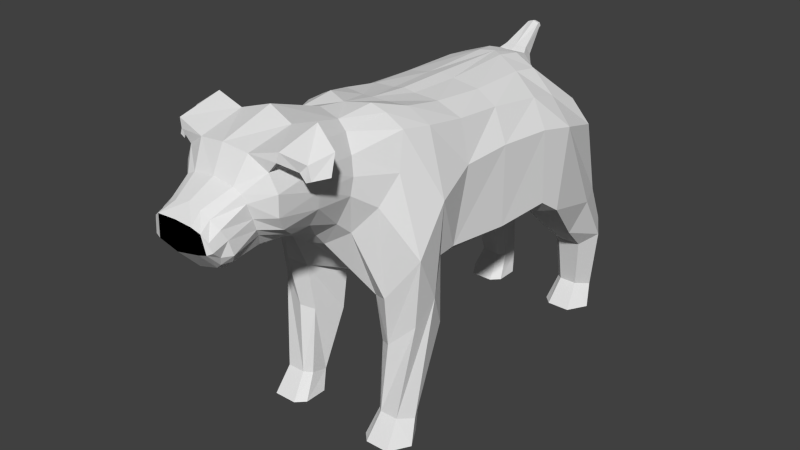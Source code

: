 # Source: doge.blend  (saved by Blender 2.76.0; exported with 4.5.12 LTS)
import bpy
from mathutils import Matrix  # noqa: F401  (used for matrix-valued properties, if any)

bpy.ops.wm.read_factory_settings(use_empty=True)
scene = bpy.context.scene
scene.name = 'Scene'

# ---- collections
col_collection_1 = bpy.data.collections.new('Collection 1'); scene.collection.children.link(col_collection_1)

# ---- materials (node trees are filled in below, after node groups)
mat_dog_fur = bpy.data.materials.new('Dog Fur')
mat_dog_fur.alpha_threshold = 0.0
mat_dog_fur.use_transparent_shadow = False
mat_dog_fur.roughness = 0.5
mat_dig_nose = bpy.data.materials.new('Dig Nose')
mat_dig_nose.alpha_threshold = 0.0
mat_dig_nose.use_transparent_shadow = False
mat_dig_nose.diffuse_color = (0.0, 0.0, 0.0, 1.0)
mat_dig_nose.roughness = 0.5

# ---- material node trees

# ---- world
world_world = bpy.data.worlds.new('World'); scene.world = world_world
world_world.color = (0.05088, 0.05088, 0.05088)
world_world.use_sun_shadow = False
world_world.sun_shadow_jitter_overblur = 0.0
world_world.cycles.sampling_method = 'MANUAL'
world_world.cycles.sample_map_resolution = 256

# ---- meshes
me_cylinder_001 = bpy.data.meshes.new('Cylinder.001')
me_cylinder_001.from_pydata([(-6.266, -18.32, 0.9092), (-7.075, -8.174, -0.5952), (-7.442, -18.32, 0.7981), (-3.203, -10.04, -0.6742), (-6.266, -18.32, 0.6869), (-4.083, -9.208, -0.8299), (-3.915, -18.32, 0.6869), (-5.29, -8.847, -0.8691), (-3.054, -18.32, 0.7339), (-7.649, -6.541, -0.8225), (-3.054, -18.32, 0.8622), (-7.892, -4.6, -0.6967), (-3.915, -18.32, 0.9092), (-4.73, -9.26, -0.6283), (-7.008, -4.357, 0.7893), (-7.286, -7.587, 0.5434), (-2.853, -7.014, 0.6013), (-4.253, -4.762, 0.8016), (-4.028, -7.636, 0.5477), (-2.791, -5.223, 0.7517), (-8.081, -4.497, 0.6359), (-7.779, 3.952, 0.6112), (-8.589, 5.397, 0.3425), (-8.693, -2.66, 0.2666), (-3.479, -2.816, 0.282), (-1.649, -1.571, 0.3602), (-1.451, 1.978, 0.5848), (-4.21, 2.656, 0.6505), (-6.658, -10.4, 0.7167), (-7.851, -9.538, 0.8177), (-4.272, -8.679, 0.9188), (-6.658, -8.679, 0.9188), (-3.399, -9.042, 0.8761), (-3.399, -10.03, 0.7594), (-4.272, -10.4, 0.7167), (-5.991, -16.55, 0.9426), (-6.891, -16.18, 0.8599), (-5.991, -15.81, 0.7773), (-4.191, -15.81, 0.7773), (-3.532, -15.97, 0.8122), (-3.532, -16.4, 0.9076), (-4.191, -16.55, 0.9426), (-6.528, 6.662, 0.5424), (-6.363, 7.861, 0.3558), (-3.994, 9.976, 0.368), (-3.611, 7.782, 0.5409), (-1.385, 8.905, 0.5578), (-1.414, 10.32, 0.4887), (-8.151, 6.048, 0.1486), (-8.386, -1.18, 0.1479), (-3.244, -3.884, 0.1589), (-1.343, -3.931, 0.1638), (-6.459, 8.669, 0.1778), (-3.812, 10.32, 0.2261), (-1.198, 11.07, 0.2855), (-3.872, 10.33, -0.1049), (-5.962, 9.23, -0.1164), (-1.347, 10.83, -0.1202), (-7.542, 6.194, -0.1415), (-7.598, -1.767, -0.1447), (-3.182, -4.755, -0.1724), (-1.462, -5.152, -0.1707), (-7.016, 5.754, -0.3979), (-6.599, -1.689, -0.4687), (-2.935, -4.668, -0.4721), (-1.664, -5.616, -0.4662), (-5.831, 9.569, -0.3779), (-3.502, 10.64, -0.39), (-1.121, 10.86, -0.4016), (-7.896, 4.233, -0.6384), (-6.758, -1.688, -0.5797), (-4.298, -3.758, -0.6375), (-2.45, -5.517, -0.6832), (-5.712, 10.17, -0.6003), (-3.434, 11.33, -0.6029), (-1.275, 11.28, -0.6174), (-6.898, -18.32, -0.7632), (-8.074, -18.32, -0.8744), (-6.898, -18.32, -0.9855), (-8.442, 0.2907, -0.8426), (-4.547, -18.32, -0.9855), (-5.683, -3.685, -0.9176), (-3.686, -18.32, -0.9385), (-4.062, -4.19, -0.875), (-3.686, -18.32, -0.8102), (-4.547, -18.32, -0.7632), (-6.622, -16.55, -0.7298), (-7.522, -16.18, -0.8125), (-6.622, -15.81, -0.8951), (-4.822, -15.81, -0.8951), (-4.164, -15.97, -0.8602), (-4.164, -16.4, -0.7648), (-4.822, -16.55, -0.7298), (-5.949, 7.403, -0.8262), (-5.226, 10.57, -0.7541), (-3.468, 11.58, -0.756), (-2.217, 12.23, -0.7775), (-5.72, 5.107, -0.9537), (-4.096, 2.922, -1.037), (-1.996, 1.6, -1.089), (-4.757, 8.172, -1.054), (-4.107, 9.634, -1.024), (-2.905, 11.11, -0.9855), (-2.039, 11.91, -0.9808), (-4.91, 6.754, -1.084), (-3.954, 4.246, -1.118), (-2.283, 2.956, -1.156), (-1.35, 8.973, -1.738), (-1.79, 8.263, -1.811), (-2.258, 8.472, -1.736), (-2.451, 7.812, -1.797), (-3.098, 7.832, -1.727), (-2.913, 7.135, -1.781), (-3.381, 6.94, -1.704), (-3.107, 6.298, -1.774), (-3.519, 5.609, -1.685), (-2.861, 5.517, -1.725), (-2.896, 4.763, -1.666), (-2.468, 4.674, -1.71), (-1.934, 3.939, -1.662), (-1.882, 4.168, -1.703), (-2.085, 10.12, -1.598), (-2.902, 9.738, -1.597), (-3.237, 9.019, -1.59), (-3.32, 7.664, -1.566), (-3.296, 6.638, -1.548), (-2.949, 5.902, -1.522), (-2.433, 4.803, -1.495), (-2.509, 12.44, -1.529), (-4.197, 11.29, -1.511), (-4.939, 9.705, -1.503), (-4.847, 7.757, -1.501), (-4.472, 6.394, -1.458), (-3.742, 5.242, -1.381), (-2.276, 4.287, -1.333), (-2.691, 13.42, -1.293), (-4.028, 12.1, -1.308), (-4.985, 10.31, -1.308), (-5.239, 8.606, -1.287), (-3.879, 5.273, -1.28), (-5.037, 7.084, -1.286), (-2.279, 4.037, -1.259), (-2.154, 6.036, -1.801), (-2.768, 6.145, -1.79), (-5.302, 13.15, -1.508), (-5.091, 12.3, -1.513), (-5.274, 14.17, -1.287), (-4.781, 13.04, -1.315), (-6.733, 12.06, -1.433), (-6.113, 11.39, -1.444), (-7.443, 12.62, -1.316), (-6.478, 12.11, -1.33), (-7.085, 10.89, -1.435), (-6.593, 10.68, -1.438), (-7.793, 10.96, -1.362), (-7.121, 10.92, -1.369), (-1.84, 8.425, 0.5551), (-1.56, 10.81, 0.403), (-1.078, 9.762, 0.5702), (-1.107, 10.68, 0.5283), (-0.6359, 11.85, 0.6856), (-0.5679, 12.28, 0.6788), (-0.6359, 11.85, 0.6856), (-0.5679, 12.28, 0.6788), (-0.5952, 11.96, 0.7008), (-0.5465, 12.27, 0.696), (6.266, -18.32, 0.9092), (7.075, -8.174, -0.5952), (7.442, -18.32, 0.7981), (3.203, -10.04, -0.6742), (6.266, -18.32, 0.6869), (4.083, -9.208, -0.8299), (3.915, -18.32, 0.6869), (5.29, -8.847, -0.8691), (3.054, -18.32, 0.7339), (7.649, -6.541, -0.8225), (3.054, -18.32, 0.8622), (7.893, -4.6, -0.6966), (3.915, -18.32, 0.9092), (4.73, -9.26, -0.6283), (7.008, -4.357, 0.7893), (7.285, -7.587, 0.5435), (2.853, -7.014, 0.6013), (4.252, -4.762, 0.8016), (4.028, -7.636, 0.5477), (2.791, -5.223, 0.7517), (8.081, -4.497, 0.636), (7.779, 3.952, 0.6112), (8.589, 5.397, 0.3425), (8.693, -2.66, 0.2666), (3.479, -2.816, 0.282), (1.649, -1.571, 0.3602), (1.451, 1.978, 0.5848), (4.21, 2.656, 0.6505), (6.658, -10.4, 0.7167), (7.851, -9.538, 0.8177), (4.272, -8.679, 0.9188), (6.658, -8.679, 0.9188), (3.398, -9.042, 0.8761), (3.399, -10.03, 0.7594), (4.272, -10.4, 0.7167), (5.99, -16.55, 0.9426), (6.89, -16.18, 0.8599), (5.99, -15.81, 0.7773), (4.19, -15.81, 0.7773), (3.532, -15.97, 0.8122), (3.532, -16.4, 0.9076), (4.19, -16.55, 0.9426), (-4.883e-05, -1.523, 0.3648), (-7.786e-05, 1.921, 0.5818), (6.528, 6.662, 0.5424), (6.363, 7.861, 0.3558), (-7.596e-05, 8.586, 0.5676), (-5.702e-05, 10.74, 0.4261), (3.994, 9.976, 0.368), (3.611, 7.782, 0.5409), (1.385, 8.905, 0.5578), (1.414, 10.32, 0.4887), (8.151, 6.048, 0.1486), (8.386, -1.18, 0.1479), (3.244, -3.884, 0.1589), (1.343, -3.931, 0.1638), (-2.213e-05, -4.161, 0.1654), (6.459, 8.669, 0.1778), (-4.411e-05, 11.03, 0.3295), (3.812, 10.32, 0.2261), (1.198, 11.07, 0.2855), (2.341e-05, -5.009, -0.1749), (3.872, 10.33, -0.1049), (5.962, 9.23, -0.1164), (1.637e-05, 11.11, -0.1223), (1.347, 10.83, -0.1202), (7.542, 6.194, -0.1415), (7.598, -1.767, -0.1447), (3.182, -4.755, -0.1724), (1.462, -5.152, -0.1707), (7.016, 5.754, -0.3979), (6.599, -1.689, -0.4687), (2.935, -4.668, -0.4721), (1.664, -5.616, -0.4662), (6.086e-05, -5.46, -0.4547), (5.831, 9.569, -0.3779), (5.431e-05, 11.11, -0.4058), (3.502, 10.64, -0.39), (1.121, 10.86, -0.4016), (7.896, 4.233, -0.6384), (6.759, -1.688, -0.5797), (4.298, -3.758, -0.6375), (2.45, -5.517, -0.6832), (9.397e-05, -4.535, -0.7022), (5.712, 10.17, -0.6003), (8.432e-05, 11.43, -0.63), (3.434, 11.33, -0.6029), (1.275, 11.28, -0.6174), (6.898, -18.32, -0.7632), (8.074, -18.32, -0.8743), (6.898, -18.32, -0.9855), (8.442, 0.2907, -0.8426), (4.547, -18.32, -0.9855), (5.683, -3.685, -0.9176), (3.686, -18.32, -0.9385), (4.063, -4.19, -0.875), (3.686, -18.32, -0.8102), (4.547, -18.32, -0.7632), (6.623, -16.55, -0.7298), (7.523, -16.18, -0.8125), (6.623, -15.81, -0.8951), (4.823, -15.81, -0.8951), (4.164, -15.97, -0.8602), (4.164, -16.4, -0.7648), (4.823, -16.55, -0.7298), (5.95, 7.403, -0.8262), (0.0001471, 1.23, -1.099), (5.227, 10.57, -0.7541), (0.0001101, 12.02, -0.8224), (3.468, 11.58, -0.756), (2.218, 12.23, -0.7775), (5.72, 5.107, -0.9537), (4.096, 2.922, -1.037), (1.996, 1.6, -1.089), (4.757, 8.172, -1.054), (0.0001594, 2.448, -1.191), (4.107, 9.634, -1.024), (0.0001308, 12.46, -0.9771), (2.905, 11.11, -0.9855), (2.039, 11.91, -0.9808), (4.91, 6.754, -1.084), (3.954, 4.246, -1.118), (2.283, 2.956, -1.156), (0.0002313, 9.233, -1.728), (0.0002419, 8.307, -1.807), (1.35, 8.973, -1.738), (1.79, 8.263, -1.811), (2.258, 8.472, -1.736), (2.451, 7.812, -1.797), (3.099, 7.832, -1.727), (2.913, 7.135, -1.781), (3.381, 6.94, -1.704), (3.107, 6.298, -1.774), (3.52, 5.609, -1.685), (2.862, 5.517, -1.725), (2.896, 4.763, -1.666), (2.468, 4.674, -1.71), (1.934, 3.939, -1.662), (1.882, 4.168, -1.703), (0.0002222, 3.216, -1.66), (0.000228, 3.655, -1.704), (0.0002139, 10.38, -1.599), (2.085, 10.12, -1.598), (2.902, 9.738, -1.597), (3.238, 9.019, -1.59), (3.32, 7.664, -1.566), (3.296, 6.638, -1.548), (2.949, 5.902, -1.522), (2.433, 4.803, -1.495), (0.000203, 3.284, -1.517), (0.0002056, 12.73, -1.536), (2.509, 12.44, -1.529), (4.197, 11.29, -1.511), (4.939, 9.705, -1.503), (4.847, 7.757, -1.501), (4.473, 6.394, -1.458), (3.742, 5.242, -1.381), (2.276, 4.287, -1.333), (0.0001824, 3.509, -1.363), (0.0001695, 14.23, -1.266), (2.691, 13.42, -1.293), (4.029, 12.1, -1.308), (4.985, 10.31, -1.308), (5.24, 8.606, -1.287), (3.879, 5.273, -1.28), (5.038, 7.084, -1.286), (2.28, 4.037, -1.259), (0.000173, 2.973, -1.293), (2.154, 6.036, -1.801), (0.0002422, 5.684, -1.81), (2.769, 6.145, -1.79), (5.303, 13.15, -1.508), (5.091, 12.3, -1.513), (5.274, 14.17, -1.287), (4.781, 13.04, -1.315), (6.733, 12.06, -1.433), (6.113, 11.39, -1.444), (7.444, 12.62, -1.316), (6.478, 12.11, -1.33), (7.085, 10.89, -1.435), (6.593, 10.68, -1.438), (7.793, 10.96, -1.362), (7.122, 10.92, -1.369), (-6.438e-05, 10.33, 0.481), (-7.534e-05, 8.977, 0.563), (1.84, 8.425, 0.5551), (1.56, 10.81, 0.403), (-6.968e-05, 10.68, 0.5206), (-7.7e-05, 9.833, 0.5753), (1.077, 9.762, 0.5702), (1.107, 10.68, 0.5283), (-9.133e-05, 12.47, 0.6824), (-9.374e-05, 11.45, 0.7004), (0.6358, 11.85, 0.6856), (0.5677, 12.28, 0.6788), (-9.133e-05, 12.47, 0.6824), (-9.374e-05, 11.45, 0.7004), (0.6358, 11.85, 0.6856), (0.5677, 12.28, 0.6788), (-9.349e-05, 12.41, 0.6985), (-9.522e-05, 11.68, 0.7115), (0.595, 11.96, 0.7008), (0.5463, 12.27, 0.696)], [], [(14, 21, 22, 20), (21, 42, 43, 22), (2, 36, 37, 4), (32, 40, 39, 33), (25, 208, 209, 26), (34, 33, 39, 38), (41, 30, 31, 35), (0, 2, 4, 6, 8, 10, 12), (28, 37, 36, 29), (15, 23, 24, 18), (41, 35, 0, 12), (20, 22, 23, 15), (17, 27, 21, 14), (19, 26, 27, 17), (16, 25, 26, 19), (32, 30, 41, 40), (18, 24, 25, 16), (28, 34, 38, 37), (32, 19, 17, 30), (34, 18, 16, 33), (29, 20, 15, 28), (28, 15, 18, 34), (91, 3, 13, 92), (70, 69, 11, 1), (92, 13, 1, 86), (33, 16, 19, 32), (89, 7, 5, 90), (10, 40, 41, 12), (42, 45, 44, 43), (30, 17, 14, 31), (6, 38, 39, 8), (79, 81, 7, 9), (31, 14, 20, 29), (83, 72, 3, 5), (27, 45, 42, 21), (46, 350, 354, 158), (44, 45, 156, 157), (69, 79, 9, 11), (26, 156, 45, 27), (209, 212, 156, 26), (0, 35, 36, 2), (8, 39, 40, 10), (4, 37, 38, 6), (22, 43, 52, 48), (24, 23, 49, 50), (208, 25, 51, 222), (44, 157, 54, 53), (43, 44, 53, 52), (25, 24, 50, 51), (157, 213, 224, 54), (23, 22, 48, 49), (230, 242, 68, 57), (55, 67, 66, 56), (61, 65, 240, 227), (59, 63, 64, 60), (48, 58, 59, 49), (57, 68, 67, 55), (56, 66, 62, 58), (60, 64, 65, 61), (53, 55, 56, 52), (50, 60, 61, 51), (54, 57, 55, 53), (51, 61, 227, 222), (224, 230, 57, 54), (52, 56, 58, 48), (49, 59, 60, 50), (68, 242, 251, 75), (66, 67, 74, 73), (240, 65, 72, 249), (64, 63, 70, 71), (67, 68, 75, 74), (62, 66, 73, 69), (65, 64, 71, 72), (63, 62, 69, 70), (77, 87, 88, 78), (7, 81, 83, 5), (9, 7, 89, 88), (3, 72, 71, 13), (76, 77, 78, 80, 82, 84, 85), (92, 86, 76, 85), (1, 11, 87, 86), (13, 71, 70, 1), (84, 91, 92, 85), (80, 89, 90, 82), (11, 9, 88, 87), (76, 86, 87, 77), (82, 90, 91, 84), (78, 88, 89, 80), (5, 3, 91, 90), (249, 72, 83), (75, 251, 274, 96), (249, 83, 99, 272), (79, 69, 93, 97), (73, 74, 95, 94), (81, 79, 97, 98), (74, 75, 96, 95), (83, 81, 98, 99), (69, 73, 94, 93), (58, 62, 63, 59), (97, 93, 100, 104), (98, 97, 104, 105), (95, 96, 103, 102), (93, 94, 101, 100), (272, 99, 106, 281), (99, 98, 105, 106), (96, 274, 283, 103), (94, 95, 102, 101), (29, 36, 35, 31), (289, 290, 108, 107), (107, 108, 110, 109), (109, 110, 112, 111), (111, 112, 114, 113), (113, 114, 116, 115), (115, 116, 118, 117), (117, 118, 120, 119), (119, 120, 306, 305), (109, 111, 123, 122), (119, 305, 315, 127), (289, 107, 121, 307), (115, 117, 126, 125), (111, 113, 124, 123), (107, 109, 122, 121), (117, 119, 127, 126), (113, 115, 125, 124), (125, 126, 133, 132), (123, 124, 131, 130), (121, 122, 129, 128), (126, 127, 134, 133), (124, 125, 132, 131), (122, 123, 130, 129), (307, 121, 128, 316), (127, 315, 324, 134), (135, 325, 316, 128), (135, 128, 144, 146), (137, 136, 129, 130), (138, 137, 130, 131), (139, 140, 132, 133), (140, 138, 131, 132), (141, 139, 133, 134), (333, 141, 134, 324), (281, 106, 141, 333), (106, 105, 139, 141), (104, 100, 138, 140), (105, 104, 140, 139), (100, 101, 137, 138), (101, 102, 136, 137), (102, 103, 135, 136), (103, 283, 325, 135), (142, 335, 306, 120), (143, 142, 120, 118), (110, 108, 142, 143), (108, 290, 335, 142), (110, 143, 114, 112), (116, 114, 143, 118), (147, 146, 150, 151), (128, 129, 145, 144), (129, 136, 147, 145), (136, 135, 146, 147), (149, 151, 155, 153), (146, 144, 148, 150), (145, 147, 151, 149), (144, 145, 149, 148), (155, 154, 152, 153), (148, 149, 153, 152), (151, 150, 154, 155), (150, 148, 152, 154), (350, 46, 156, 212), (47, 349, 213, 157), (46, 47, 157, 156), (353, 159, 161, 357), (349, 47, 159, 353), (47, 46, 158, 159), (161, 160, 162, 163), (159, 158, 160, 161), (158, 354, 358, 160), (361, 163, 165, 365), (160, 358, 362, 162), (357, 161, 163, 361), (164, 366, 365, 165), (163, 162, 164, 165), (162, 362, 366, 164), (180, 186, 188, 187), (187, 188, 211, 210), (168, 170, 203, 202), (198, 199, 205, 206), (191, 192, 209, 208), (200, 204, 205, 199), (207, 201, 197, 196), (166, 178, 176, 174, 172, 170, 168), (194, 195, 202, 203), (181, 184, 190, 189), (207, 178, 166, 201), (186, 181, 189, 188), (183, 180, 187, 193), (185, 183, 193, 192), (182, 185, 192, 191), (198, 206, 207, 196), (184, 182, 191, 190), (194, 203, 204, 200), (198, 196, 183, 185), (200, 199, 182, 184), (195, 194, 181, 186), (194, 200, 184, 181), (269, 270, 179, 169), (246, 167, 177, 245), (270, 264, 167, 179), (199, 198, 185, 182), (267, 268, 171, 173), (176, 178, 207, 206), (210, 211, 214, 215), (196, 197, 180, 183), (172, 174, 205, 204), (257, 175, 173, 259), (197, 195, 186, 180), (261, 171, 169, 248), (193, 187, 210, 215), (216, 355, 354, 350), (214, 352, 351, 215), (245, 177, 175, 257), (192, 193, 215, 351), (209, 192, 351, 212), (166, 168, 202, 201), (174, 176, 206, 205), (170, 172, 204, 203), (188, 218, 223, 211), (190, 220, 219, 189), (208, 222, 221, 191), (214, 225, 226, 352), (211, 223, 225, 214), (191, 221, 220, 190), (352, 226, 224, 213), (189, 219, 218, 188), (230, 231, 244, 242), (228, 229, 241, 243), (235, 227, 240, 239), (233, 234, 238, 237), (218, 219, 233, 232), (231, 228, 243, 244), (229, 232, 236, 241), (234, 235, 239, 238), (225, 223, 229, 228), (220, 221, 235, 234), (226, 225, 228, 231), (221, 222, 227, 235), (224, 226, 231, 230), (223, 218, 232, 229), (219, 220, 234, 233), (244, 253, 251, 242), (241, 250, 252, 243), (240, 249, 248, 239), (238, 247, 246, 237), (243, 252, 253, 244), (236, 245, 250, 241), (239, 248, 247, 238), (237, 246, 245, 236), (255, 256, 266, 265), (173, 171, 261, 259), (175, 266, 267, 173), (169, 179, 247, 248), (254, 263, 262, 260, 258, 256, 255), (270, 263, 254, 264), (167, 264, 265, 177), (179, 167, 246, 247), (262, 263, 270, 269), (258, 260, 268, 267), (177, 265, 266, 175), (254, 255, 265, 264), (260, 262, 269, 268), (256, 258, 267, 266), (171, 268, 269, 169), (249, 261, 248), (253, 276, 274, 251), (249, 272, 279, 261), (257, 277, 271, 245), (250, 273, 275, 252), (259, 278, 277, 257), (252, 275, 276, 253), (261, 279, 278, 259), (245, 271, 273, 250), (232, 233, 237, 236), (277, 286, 280, 271), (278, 287, 286, 277), (275, 284, 285, 276), (271, 280, 282, 273), (272, 281, 288, 279), (279, 288, 287, 278), (276, 285, 283, 274), (273, 282, 284, 275), (195, 197, 201, 202), (289, 291, 292, 290), (291, 293, 294, 292), (293, 295, 296, 294), (295, 297, 298, 296), (297, 299, 300, 298), (299, 301, 302, 300), (301, 303, 304, 302), (303, 305, 306, 304), (293, 309, 310, 295), (303, 314, 315, 305), (289, 307, 308, 291), (299, 312, 313, 301), (295, 310, 311, 297), (291, 308, 309, 293), (301, 313, 314, 303), (297, 311, 312, 299), (312, 321, 322, 313), (310, 319, 320, 311), (308, 317, 318, 309), (313, 322, 323, 314), (311, 320, 321, 312), (309, 318, 319, 310), (307, 316, 317, 308), (314, 323, 324, 315), (326, 317, 316, 325), (326, 339, 337, 317), (328, 319, 318, 327), (329, 320, 319, 328), (330, 322, 321, 331), (331, 321, 320, 329), (332, 323, 322, 330), (333, 324, 323, 332), (281, 333, 332, 288), (288, 332, 330, 287), (286, 331, 329, 280), (287, 330, 331, 286), (280, 329, 328, 282), (282, 328, 327, 284), (284, 327, 326, 285), (285, 326, 325, 283), (334, 304, 306, 335), (336, 302, 304, 334), (294, 336, 334, 292), (292, 334, 335, 290), (294, 296, 298, 336), (300, 302, 336, 298), (340, 344, 343, 339), (317, 337, 338, 318), (318, 338, 340, 327), (327, 340, 339, 326), (342, 346, 348, 344), (339, 343, 341, 337), (338, 342, 344, 340), (337, 341, 342, 338), (348, 346, 345, 347), (341, 345, 346, 342), (344, 348, 347, 343), (343, 347, 345, 341), (350, 212, 351, 216), (217, 352, 213, 349), (216, 351, 352, 217), (353, 357, 360, 356), (349, 353, 356, 217), (217, 356, 355, 216), (360, 364, 363, 359), (356, 360, 359, 355), (355, 359, 358, 354), (361, 365, 368, 364), (359, 363, 362, 358), (357, 361, 364, 360), (367, 368, 365, 366), (364, 368, 367, 363), (363, 367, 366, 362)])
me_cylinder_001.polygons.foreach_set('material_index', [0, 0, 0, 0, 0, 0, 0, 0, 0, 0, 0, 0, 0, 0, 0, 0, 0, 0, 0, 0, 0, 0, 0, 0, 0, 0, 0, 0, 0, 0, 0, 0, 0, 0, 0, 0, 0, 0, 0, 0, 0, 0, 0, 0, 0, 0, 0, 0, 0, 0, 0, 0, 0, 0, 0, 0, 0, 0, 0, 0, 0, 0, 0, 0, 0, 0, 0, 0, 0, 0, 0, 0, 0, 0, 0, 0, 0, 0, 0, 0, 0, 0, 0, 0, 0, 0, 0, 0, 0, 0, 0, 0, 0, 0, 0, 0, 0, 0, 0, 0, 0, 0, 0, 0, 0, 0, 0, 0, 0, 0, 0, 0, 0, 0, 0, 0, 0, 0, 0, 0, 0, 0, 0, 0, 0, 0, 0, 0, 0, 0, 0, 0, 0, 0, 0, 0, 0, 0, 0, 0, 0, 0, 0, 0, 0, 0, 0, 0, 0, 0, 1, 1, 0, 0, 0, 0, 0, 0, 0, 0, 0, 0, 0, 0, 0, 0, 0, 0, 0, 0, 0, 0, 0, 0, 0, 0, 0, 0, 0, 0, 0, 0, 0, 0, 0, 0, 0, 0, 0, 0, 0, 0, 0, 0, 0, 0, 0, 0, 0, 0, 0, 0, 0, 0, 0, 0, 0, 0, 0, 0, 0, 0, 0, 0, 0, 0, 0, 0, 0, 0, 0, 0, 0, 0, 0, 0, 0, 0, 0, 0, 0, 0, 0, 0, 0, 0, 0, 0, 0, 0, 0, 0, 0, 0, 0, 0, 0, 0, 0, 0, 0, 0, 0, 0, 0, 0, 0, 0, 0, 0, 0, 0, 0, 0, 0, 0, 0, 0, 0, 0, 0, 0, 0, 0, 0, 0, 0, 0, 0, 0, 0, 0, 0, 0, 0, 0, 0, 0, 0, 0, 0, 0, 0, 0, 0, 0, 0, 0, 0, 0, 0, 0, 0, 0, 0, 0, 0, 0, 0, 0, 0, 0, 0, 0, 0, 0, 0, 0, 0, 0, 0, 0, 0, 0, 0, 0, 0, 0, 0, 0, 0, 0, 1, 0, 0, 0, 0, 0, 0, 0, 0, 0, 0, 0, 0, 0, 0, 0, 0, 0, 0, 0, 0, 0, 0, 0, 0, 0, 0, 0, 0, 0])
_ca = me_cylinder_001.color_attributes.new('Col', 'BYTE_COLOR', 'CORNER')
_ca.data.foreach_set('color', [0.9823, 0.7011, 0.3564, 1.0, 0.9911, 0.6939, 0.3467, 1.0, 1.0, 0.6105, 0.2122, 1.0, 0.9473, 0.9734, 1.0, 1.0, 0.9911, 0.6939, 0.3467, 1.0, 1.0, 0.6038, 0.2051, 1.0, 0.956, 0.956, 0.956, 1.0, 1.0, 0.6105, 0.2122, 1.0, 0.9473, 0.9734, 1.0, 1.0, 0.9473, 0.9734, 1.0, 1.0, 0.9473, 0.9647, 0.9911, 1.0, 0.9473, 0.9734, 1.0, 1.0, 0.9473, 0.9734, 1.0, 1.0, 1.0, 0.5972, 0.1946, 1.0, 1.0, 0.5972, 0.1946, 1.0, 0.9473, 0.9734, 1.0, 1.0, 1.0, 0.5972, 0.1946, 1.0, 1.0, 0.5972, 0.1946, 1.0, 1.0, 0.5972, 0.1946, 1.0, 1.0, 0.5972, 0.1946, 1.0, 0.9473, 0.9734, 1.0, 1.0, 0.9473, 0.9734, 1.0, 1.0, 1.0, 0.5972, 0.1946, 1.0, 1.0, 0.5972, 0.1946, 1.0, 1.0, 0.5972, 0.1946, 1.0, 0.9473, 0.9734, 1.0, 1.0, 0.9911, 0.6867, 0.3419, 1.0, 1.0, 0.5972, 0.1946, 1.0, 1.0, 0.5972, 0.1946, 1.0, 1.0, 0.5972, 0.1946, 1.0, 1.0, 0.5972, 0.1946, 1.0, 1.0, 0.5972, 0.1946, 1.0, 1.0, 0.5972, 0.1946, 1.0, 1.0, 0.5972, 0.1946, 1.0, 1.0, 0.5972, 0.1946, 1.0, 0.9911, 0.6584, 0.3095, 1.0, 0.9473, 0.9647, 0.9911, 1.0, 0.9473, 0.9734, 1.0, 1.0, 1.0, 0.5972, 0.1946, 1.0, 0.9911, 0.6514, 0.2747, 1.0, 1.0, 0.6172, 0.2462, 1.0, 1.0, 0.6172, 0.2462, 1.0, 0.956, 0.8963, 0.7991, 1.0, 1.0, 0.5972, 0.1946, 1.0, 1.0, 0.5972, 0.1946, 1.0, 0.9473, 0.9734, 1.0, 1.0, 0.9473, 0.9734, 1.0, 1.0, 0.9473, 0.9734, 1.0, 1.0, 1.0, 0.6105, 0.2122, 1.0, 1.0, 0.5972, 0.1946, 1.0, 0.9473, 0.9734, 1.0, 1.0, 1.0, 0.5972, 0.1946, 1.0, 0.9473, 0.9734, 1.0, 1.0, 0.9911, 0.6939, 0.3467, 1.0, 0.9823, 0.7011, 0.3564, 1.0, 1.0, 0.5972, 0.1946, 1.0, 0.9473, 0.9734, 1.0, 1.0, 0.9473, 0.9734, 1.0, 1.0, 1.0, 0.5972, 0.1946, 1.0, 0.956, 0.8963, 0.7913, 1.0, 1.0, 0.5972, 0.1946, 1.0, 1.0, 0.5972, 0.1946, 1.0, 0.9734, 0.7758, 0.5089, 1.0, 0.9473, 0.9734, 1.0, 1.0, 0.9473, 0.9734, 1.0, 1.0, 1.0, 0.5972, 0.1946, 1.0, 1.0, 0.5972, 0.1946, 1.0, 0.956, 0.8963, 0.7991, 1.0, 1.0, 0.6172, 0.2462, 1.0, 1.0, 0.6172, 0.2462, 1.0, 0.956, 0.8963, 0.7913, 1.0, 0.9473, 0.9734, 1.0, 1.0, 0.9473, 0.9734, 1.0, 1.0, 1.0, 0.5972, 0.1946, 1.0, 1.0, 0.5972, 0.1946, 1.0, 1.0, 0.5972, 0.1946, 1.0, 1.0, 0.5972, 0.1946, 1.0, 1.0, 0.5972, 0.1946, 1.0, 1.0, 0.5972, 0.1946, 1.0, 0.9473, 0.9734, 1.0, 1.0, 0.9473, 0.9734, 1.0, 1.0, 0.9473, 0.9734, 1.0, 1.0, 0.9473, 0.9734, 1.0, 1.0, 1.0, 0.5972, 0.1946, 1.0, 0.9473, 0.9734, 1.0, 1.0, 0.9473, 0.9734, 1.0, 1.0, 0.9911, 0.6584, 0.3095, 1.0, 0.9473, 0.9734, 1.0, 1.0, 0.9473, 0.9734, 1.0, 1.0, 0.9473, 0.9734, 1.0, 1.0, 0.9473, 0.9734, 1.0, 1.0, 0.9473, 0.9734, 1.0, 1.0, 1.0, 0.5972, 0.1946, 1.0, 1.0, 0.5972, 0.1946, 1.0, 0.9473, 0.9734, 1.0, 1.0, 0.956, 0.9473, 0.9473, 1.0, 0.9473, 0.9647, 0.9911, 1.0, 0.9473, 0.9734, 1.0, 1.0, 0.9473, 0.9647, 0.9911, 1.0, 0.9473, 0.9734, 1.0, 1.0, 1.0, 0.5972, 0.1946, 1.0, 1.0, 0.5972, 0.1946, 1.0, 0.9473, 0.9734, 1.0, 1.0, 0.9473, 0.9734, 1.0, 1.0, 0.9473, 0.9734, 1.0, 1.0, 0.9473, 0.9734, 1.0, 1.0, 0.9473, 0.9734, 1.0, 1.0, 0.9473, 0.9734, 1.0, 1.0, 0.9473, 0.9734, 1.0, 1.0, 0.9473, 0.9734, 1.0, 1.0, 0.9473, 0.9734, 1.0, 1.0, 1.0, 0.5972, 0.1946, 1.0, 1.0, 0.5972, 0.1946, 1.0, 1.0, 0.5972, 0.1946, 1.0, 1.0, 0.5972, 0.1946, 1.0, 1.0, 0.6038, 0.2051, 1.0, 1.0, 0.5972, 0.1946, 1.0, 0.9734, 0.7758, 0.4969, 1.0, 0.956, 0.956, 0.956, 1.0, 0.9473, 0.9734, 1.0, 1.0, 1.0, 0.5972, 0.1946, 1.0, 0.9823, 0.7011, 0.3564, 1.0, 0.9911, 0.6867, 0.3419, 1.0, 1.0, 0.5972, 0.1946, 1.0, 1.0, 0.5972, 0.1946, 1.0, 1.0, 0.5972, 0.1946, 1.0, 1.0, 0.5972, 0.1946, 1.0, 0.9823, 0.6724, 0.314, 1.0, 0.956, 0.9047, 0.8308, 1.0, 0.9473, 0.9734, 1.0, 1.0, 0.9473, 0.9734, 1.0, 1.0, 0.9911, 0.6867, 0.3419, 1.0, 0.9823, 0.7011, 0.3564, 1.0, 0.9473, 0.9734, 1.0, 1.0, 1.0, 0.5972, 0.1946, 1.0, 1.0, 0.5972, 0.1946, 1.0, 1.0, 0.6172, 0.227, 1.0, 0.9473, 0.9734, 0.9911, 1.0, 0.9473, 0.9734, 1.0, 1.0, 0.9473, 0.9734, 1.0, 1.0, 1.0, 0.5972, 0.1946, 1.0, 1.0, 0.6038, 0.2051, 1.0, 0.9911, 0.6939, 0.3467, 1.0, 1.0, 0.5972, 0.1946, 1.0, 1.0, 0.5972, 0.1946, 1.0, 1.0, 0.5972, 0.1946, 1.0, 1.0, 0.5972, 0.1946, 1.0, 0.9734, 0.7758, 0.4969, 1.0, 1.0, 0.5972, 0.1946, 1.0, 1.0, 0.5972, 0.1946, 1.0, 1.0, 0.5972, 0.1946, 1.0, 0.9473, 0.9647, 0.9911, 1.0, 0.9911, 0.6445, 0.2623, 1.0, 0.9473, 0.9734, 1.0, 1.0, 0.9473, 0.9734, 1.0, 1.0, 0.9473, 0.9734, 1.0, 1.0, 1.0, 0.5972, 0.1946, 1.0, 1.0, 0.5972, 0.1946, 1.0, 0.9473, 0.9734, 1.0, 1.0, 0.9473, 0.9734, 1.0, 1.0, 1.0, 0.5972, 0.1946, 1.0, 1.0, 0.5972, 0.1946, 1.0, 0.9473, 0.9734, 1.0, 1.0, 0.9473, 0.9734, 1.0, 1.0, 1.0, 0.5972, 0.1946, 1.0, 0.9473, 0.9734, 1.0, 1.0, 0.9473, 0.9734, 1.0, 1.0, 1.0, 0.5972, 0.1946, 1.0, 1.0, 0.5972, 0.1946, 1.0, 1.0, 0.5972, 0.1946, 1.0, 1.0, 0.5972, 0.1946, 1.0, 1.0, 0.5972, 0.1946, 1.0, 1.0, 0.5972, 0.1946, 1.0, 1.0, 0.5972, 0.1946, 1.0, 1.0, 0.5972, 0.1946, 1.0, 1.0, 0.6105, 0.2122, 1.0, 0.956, 0.956, 0.956, 1.0, 0.9473, 0.9734, 1.0, 1.0, 0.9473, 0.9734, 1.0, 1.0, 0.9473, 0.956, 0.9473, 1.0, 0.9911, 0.6445, 0.2747, 1.0, 1.0, 0.5972, 0.1946, 1.0, 0.9473, 0.9734, 0.9911, 1.0, 1.0, 0.5972, 0.1946, 1.0, 1.0, 0.5972, 0.1946, 1.0, 1.0, 0.5972, 0.1946, 1.0, 1.0, 0.5972, 0.1946, 1.0, 0.9734, 0.7758, 0.4969, 1.0, 1.0, 0.5972, 0.1946, 1.0, 1.0, 0.5972, 0.1946, 1.0, 0.9473, 0.9647, 0.9823, 1.0, 0.956, 0.956, 0.956, 1.0, 0.9734, 0.7758, 0.4969, 1.0, 0.9473, 0.9647, 0.9823, 1.0, 0.9473, 0.9734, 1.0, 1.0, 1.0, 0.5972, 0.1946, 1.0, 1.0, 0.5972, 0.1946, 1.0, 1.0, 0.5972, 0.1946, 1.0, 1.0, 0.5972, 0.1946, 1.0, 1.0, 0.5972, 0.1946, 1.0, 1.0, 0.5972, 0.1946, 1.0, 1.0, 0.5972, 0.1946, 1.0, 1.0, 0.5972, 0.1946, 1.0, 1.0, 0.5972, 0.1946, 1.0, 1.0, 0.5972, 0.1981, 1.0, 0.9473, 0.9734, 1.0, 1.0, 1.0, 0.5972, 0.1946, 1.0, 0.9734, 0.8228, 0.6172, 1.0, 0.9647, 0.8796, 0.7454, 1.0, 0.956, 0.9301, 0.8714, 1.0, 0.956, 0.9131, 0.8228, 1.0, 0.9473, 0.9734, 1.0, 1.0, 0.9647, 0.8469, 0.6724, 1.0, 1.0, 0.5972, 0.1946, 1.0, 0.956, 0.9301, 0.8963, 1.0, 0.9473, 0.9734, 0.9911, 1.0, 0.9823, 0.6867, 0.3467, 1.0, 0.956, 0.9131, 0.8388, 1.0, 0.9473, 0.9473, 0.9216, 1.0, 0.9473, 0.9734, 1.0, 1.0, 0.956, 0.9473, 0.9216, 1.0, 0.9473, 0.956, 0.956, 1.0, 0.9473, 0.9734, 1.0, 1.0, 0.9473, 0.9734, 1.0, 1.0, 1.0, 0.5972, 0.1946, 1.0, 0.9473, 0.9734, 1.0, 1.0, 1.0, 0.5972, 0.1946, 1.0, 0.956, 0.9131, 0.8228, 1.0, 0.956, 0.9301, 0.8714, 1.0, 0.9647, 0.8469, 0.6867, 1.0, 0.9473, 0.9734, 1.0, 1.0, 0.956, 0.9301, 0.8963, 1.0, 1.0, 0.5972, 0.1946, 1.0, 1.0, 0.5972, 0.1946, 1.0, 1.0, 0.5972, 0.2016, 1.0, 0.9647, 0.8308, 0.6308, 1.0, 1.0, 0.5972, 0.1981, 1.0, 0.9823, 0.6867, 0.3467, 1.0, 0.9473, 0.9734, 0.9911, 1.0, 0.9473, 0.9647, 0.9823, 1.0, 0.9473, 0.9734, 1.0, 1.0, 0.956, 0.9301, 0.8963, 1.0, 0.9473, 0.9734, 1.0, 1.0, 1.0, 0.5972, 0.1946, 1.0, 1.0, 0.5972, 0.1946, 1.0, 1.0, 0.5972, 0.1946, 1.0, 1.0, 0.5972, 0.1946, 1.0, 1.0, 0.5972, 0.1946, 1.0, 0.956, 0.9131, 0.8228, 1.0, 0.9473, 0.9734, 1.0, 1.0, 0.9473, 0.9647, 0.9823, 1.0, 0.956, 0.8879, 0.7682, 1.0, 0.9473, 0.9734, 0.9911, 1.0, 0.9473, 0.9473, 0.9216, 1.0, 0.9911, 0.6654, 0.305, 1.0, 1.0, 0.5972, 0.1946, 1.0, 0.9734, 0.8228, 0.6172, 1.0, 0.956, 0.9131, 0.8228, 1.0, 1.0, 0.5972, 0.1946, 1.0, 0.9473, 0.9734, 1.0, 1.0, 0.956, 0.9301, 0.8963, 1.0, 1.0, 0.5972, 0.2016, 1.0, 0.9473, 0.9734, 1.0, 1.0, 1.0, 0.5972, 0.1946, 1.0, 1.0, 0.5972, 0.1946, 1.0, 1.0, 0.5972, 0.1946, 1.0, 1.0, 0.5972, 0.1946, 1.0, 0.956, 0.9301, 0.8714, 1.0, 0.9647, 0.8796, 0.7454, 1.0, 0.9647, 0.855, 0.6867, 1.0, 0.9473, 0.9647, 0.9823, 1.0, 1.0, 0.5972, 0.1946, 1.0, 0.9647, 0.8469, 0.6724, 1.0, 0.9473, 0.9647, 0.9823, 1.0, 0.9823, 0.7157, 0.4072, 1.0, 0.956, 0.9131, 0.8388, 1.0, 0.9823, 0.6867, 0.3467, 1.0, 1.0, 0.6172, 0.2232, 1.0, 1.0, 0.5972, 0.1946, 1.0, 0.956, 0.956, 0.9473, 1.0, 0.956, 0.9473, 0.9216, 1.0, 0.9823, 0.7305, 0.4125, 1.0, 1.0, 0.6654, 0.3005, 1.0, 0.9647, 0.8469, 0.6867, 1.0, 0.956, 0.9301, 0.8714, 1.0, 0.9473, 0.9647, 0.9823, 1.0, 0.9473, 0.9647, 0.9823, 1.0, 1.0, 0.5972, 0.1946, 1.0, 1.0, 0.5972, 0.1946, 1.0, 0.9823, 0.7157, 0.4072, 1.0, 0.9473, 0.9647, 0.9911, 1.0, 0.9473, 0.9473, 0.9473, 1.0, 0.956, 0.956, 0.9473, 1.0, 1.0, 0.6654, 0.3005, 1.0, 0.9823, 0.7011, 0.3763, 1.0, 0.9473, 0.9734, 1.0, 1.0, 1.0, 0.5972, 0.1946, 1.0, 0.9473, 0.9647, 0.9911, 1.0, 0.956, 0.9216, 0.8796, 1.0, 0.9473, 0.9734, 1.0, 1.0, 0.9473, 0.9734, 1.0, 1.0, 0.9473, 0.9734, 1.0, 1.0, 0.9473, 0.9734, 1.0, 1.0, 0.9473, 0.9734, 1.0, 1.0, 1.0, 0.5972, 0.1946, 1.0, 1.0, 0.5972, 0.2016, 1.0, 0.9473, 0.9734, 1.0, 1.0, 0.9473, 0.9734, 1.0, 1.0, 0.9473, 0.9734, 1.0, 1.0, 0.9473, 0.9734, 1.0, 1.0, 0.9473, 0.9734, 1.0, 1.0, 1.0, 0.5972, 0.1946, 1.0, 1.0, 0.5972, 0.1946, 1.0, 1.0, 0.5972, 0.1946, 1.0, 1.0, 0.5972, 0.1946, 1.0, 1.0, 0.5972, 0.1946, 1.0, 1.0, 0.5972, 0.1946, 1.0, 1.0, 0.5972, 0.1946, 1.0, 1.0, 0.5972, 0.1946, 1.0, 1.0, 0.5972, 0.1946, 1.0, 1.0, 0.5972, 0.1946, 1.0, 1.0, 0.5972, 0.1946, 1.0, 0.9473, 0.9734, 1.0, 1.0, 0.9473, 0.9734, 1.0, 1.0, 0.9473, 0.9734, 1.0, 1.0, 0.9473, 0.9734, 1.0, 1.0, 0.9473, 0.9647, 0.9911, 1.0, 0.9473, 0.9734, 1.0, 1.0, 0.9473, 0.9734, 1.0, 1.0, 0.9473, 0.9734, 1.0, 1.0, 1.0, 0.5972, 0.1946, 1.0, 1.0, 0.5972, 0.1946, 1.0, 1.0, 0.5972, 0.1946, 1.0, 1.0, 0.5972, 0.1946, 1.0, 1.0, 0.5972, 0.1946, 1.0, 1.0, 0.5972, 0.1946, 1.0, 1.0, 0.5972, 0.1946, 1.0, 1.0, 0.5972, 0.1946, 1.0, 1.0, 0.5972, 0.1946, 1.0, 0.9473, 0.9734, 1.0, 1.0, 0.9473, 0.9734, 1.0, 1.0, 1.0, 0.5972, 0.1946, 1.0, 0.9473, 0.9734, 1.0, 1.0, 0.9473, 0.9734, 1.0, 1.0, 0.9473, 0.9734, 1.0, 1.0, 0.9473, 0.9734, 1.0, 1.0, 0.9473, 0.9734, 1.0, 1.0, 0.9473, 0.9734, 1.0, 1.0, 0.9473, 0.9734, 1.0, 1.0, 0.9473, 0.9734, 1.0, 1.0, 1.0, 0.5972, 0.1946, 1.0, 1.0, 0.5972, 0.1946, 1.0, 1.0, 0.5972, 0.1946, 1.0, 1.0, 0.5972, 0.1946, 1.0, 1.0, 0.624, 0.2346, 1.0, 0.9473, 0.9734, 1.0, 1.0, 0.9473, 0.9734, 1.0, 1.0, 1.0, 0.5972, 0.1946, 1.0, 0.9473, 0.9734, 1.0, 1.0, 0.9473, 0.9734, 0.9911, 1.0, 1.0, 0.5972, 0.1946, 1.0, 1.0, 0.5972, 0.1946, 1.0, 1.0, 0.5972, 0.1946, 1.0, 0.9911, 0.6445, 0.2747, 1.0, 1.0, 0.5972, 0.1981, 1.0, 0.9473, 0.9647, 0.9823, 1.0, 0.9647, 0.855, 0.6867, 1.0, 1.0, 0.5972, 0.1946, 1.0, 0.9647, 0.8632, 0.7305, 1.0, 0.956, 0.956, 0.9473, 1.0, 1.0, 0.5972, 0.2016, 1.0, 0.9473, 0.9734, 1.0, 1.0, 0.9473, 0.9734, 1.0, 1.0, 0.9911, 0.6445, 0.2623, 1.0, 0.9473, 0.9647, 0.9911, 1.0, 0.9473, 0.9734, 1.0, 1.0, 0.9473, 0.9734, 1.0, 1.0, 0.9823, 0.7157, 0.4072, 1.0, 0.9473, 0.9647, 0.9823, 1.0, 0.9473, 0.9734, 1.0, 1.0, 0.9473, 0.9734, 1.0, 1.0, 0.956, 0.9047, 0.8308, 1.0, 0.9823, 0.6724, 0.314, 1.0, 0.9473, 0.9734, 1.0, 1.0, 0.9473, 0.9734, 1.0, 1.0, 0.9473, 0.9647, 0.9823, 1.0, 0.9473, 0.9647, 0.9823, 1.0, 0.9647, 0.8632, 0.7305, 1.0, 0.9473, 0.9734, 1.0, 1.0, 1.0, 0.5972, 0.2016, 1.0, 1.0, 0.5972, 0.1946, 1.0, 0.9473, 0.9734, 1.0, 1.0, 0.9473, 0.9734, 1.0, 1.0, 0.9473, 0.9647, 0.9911, 1.0, 0.9823, 0.7157, 0.4072, 1.0, 0.9473, 0.9734, 1.0, 1.0, 0.9473, 0.9734, 1.0, 1.0, 1.0, 0.5972, 0.1946, 1.0, 1.0, 0.5972, 0.1946, 1.0, 0.956, 0.9473, 0.9216, 1.0, 0.9473, 0.9734, 1.0, 1.0, 0.9473, 0.9734, 1.0, 1.0, 0.9473, 0.9734, 1.0, 1.0, 0.9473, 0.9734, 1.0, 1.0, 0.9473, 0.9734, 1.0, 1.0, 0.9473, 0.9734, 1.0, 1.0, 0.9473, 0.9734, 1.0, 1.0, 0.9473, 0.9734, 1.0, 1.0, 0.9473, 0.9734, 1.0, 1.0, 0.9473, 0.9734, 1.0, 1.0, 0.9647, 0.8632, 0.7305, 1.0, 1.0, 0.6105, 0.2159, 1.0, 0.956, 0.9216, 0.855, 1.0, 0.9473, 0.9734, 1.0, 1.0, 0.9473, 0.9734, 1.0, 1.0, 0.9473, 0.9734, 1.0, 1.0, 0.9473, 0.9734, 1.0, 1.0, 0.9473, 0.9734, 1.0, 1.0, 0.9473, 0.9734, 1.0, 1.0, 0.9473, 0.9734, 1.0, 1.0, 0.9473, 0.9734, 1.0, 1.0, 0.9473, 0.9734, 1.0, 1.0, 0.9473, 0.9734, 1.0, 1.0, 0.9473, 0.9734, 1.0, 1.0, 0.9473, 0.9734, 1.0, 1.0, 0.9647, 0.8632, 0.7305, 1.0, 1.0, 0.5972, 0.1946, 1.0, 1.0, 0.5972, 0.1946, 1.0, 1.0, 0.6105, 0.2159, 1.0, 0.9473, 0.9734, 1.0, 1.0, 0.9473, 0.9734, 1.0, 1.0, 0.956, 0.9216, 0.855, 1.0, 0.9473, 0.9734, 1.0, 1.0, 1.0, 0.5972, 0.1946, 1.0, 0.9473, 0.9734, 1.0, 1.0, 1.0, 0.5972, 0.1946, 1.0, 0.9911, 0.6867, 0.3419, 1.0, 0.9734, 0.7682, 0.5029, 1.0, 0.9473, 0.956, 0.9647, 1.0, 0.9734, 0.7682, 0.4851, 1.0, 0.9911, 0.6308, 0.2462, 1.0, 0.9911, 0.6308, 0.2462, 1.0, 0.9734, 0.7682, 0.4851, 1.0, 0.956, 0.956, 0.956, 1.0, 0.9911, 0.7011, 0.3613, 1.0, 0.9911, 0.7011, 0.3613, 1.0, 0.956, 0.956, 0.956, 1.0, 0.9473, 0.9734, 1.0, 1.0, 0.9473, 0.956, 0.9734, 1.0, 0.9473, 0.956, 0.9734, 1.0, 0.9473, 0.9734, 1.0, 1.0, 0.9473, 0.9734, 1.0, 1.0, 0.9473, 0.9734, 1.0, 1.0, 0.9473, 0.9734, 1.0, 1.0, 0.9473, 0.9734, 1.0, 1.0, 0.9473, 0.9734, 1.0, 1.0, 0.9473, 0.9734, 1.0, 1.0, 0.9473, 0.9734, 1.0, 1.0, 0.9473, 0.9734, 1.0, 1.0, 0.9473, 0.9734, 1.0, 1.0, 0.9473, 0.9734, 1.0, 1.0, 0.9473, 0.9734, 1.0, 1.0, 0.9473, 0.9734, 1.0, 1.0, 0.9473, 0.9734, 1.0, 1.0, 0.9473, 0.9734, 1.0, 1.0, 1.0, 0.5972, 0.1981, 1.0, 1.0, 0.5972, 0.1946, 1.0, 0.9647, 0.8308, 0.6376, 1.0, 0.956, 0.9131, 0.8388, 1.0, 0.9911, 0.7011, 0.3613, 1.0, 0.9473, 0.956, 0.9734, 1.0, 0.956, 0.8796, 0.7758, 1.0, 1.0, 0.6514, 0.2789, 1.0, 1.0, 0.5972, 0.1981, 1.0, 0.956, 0.9131, 0.8388, 1.0, 0.9473, 0.9734, 0.9911, 1.0, 0.9911, 0.6867, 0.3372, 1.0, 0.9734, 0.7682, 0.5029, 1.0, 0.9911, 0.6308, 0.2462, 1.0, 1.0, 0.5972, 0.1946, 1.0, 1.0, 0.5972, 0.1946, 1.0, 0.9473, 0.9734, 1.0, 1.0, 0.9473, 0.9734, 1.0, 1.0, 0.9473, 0.9734, 1.0, 1.0, 0.9473, 0.9734, 1.0, 1.0, 0.9473, 0.956, 0.9734, 1.0, 0.9473, 0.9734, 1.0, 1.0, 0.9473, 0.9734, 1.0, 1.0, 0.956, 0.8796, 0.7758, 1.0, 0.9911, 0.6308, 0.2462, 1.0, 0.9911, 0.7011, 0.3613, 1.0, 1.0, 0.6514, 0.2789, 1.0, 1.0, 0.5972, 0.1946, 1.0, 0.9473, 0.9734, 1.0, 1.0, 0.9473, 0.9734, 1.0, 1.0, 0.9473, 0.9734, 1.0, 1.0, 0.9473, 0.9734, 1.0, 1.0, 0.9473, 0.9734, 1.0, 1.0, 0.9473, 0.9734, 1.0, 1.0, 0.9473, 0.9734, 1.0, 1.0, 0.9473, 0.9734, 1.0, 1.0, 0.9473, 0.9734, 1.0, 1.0, 0.9473, 0.9734, 1.0, 1.0, 0.9473, 0.9734, 1.0, 1.0, 0.9473, 0.9734, 1.0, 1.0, 0.956, 0.8796, 0.7758, 1.0, 0.9473, 0.9734, 1.0, 1.0, 0.9473, 0.9734, 1.0, 1.0, 0.9473, 0.9647, 0.9734, 1.0, 1.0, 0.5972, 0.1946, 1.0, 1.0, 0.6514, 0.2789, 1.0, 1.0, 0.6376, 0.2542, 1.0, 1.0, 0.5972, 0.1946, 1.0, 0.9473, 0.9734, 1.0, 1.0, 0.9473, 0.9734, 1.0, 1.0, 0.9473, 0.9734, 1.0, 1.0, 0.9473, 0.9734, 1.0, 1.0, 0.9473, 0.9734, 1.0, 1.0, 0.9473, 0.9734, 1.0, 1.0, 0.9473, 0.9734, 1.0, 1.0, 0.9473, 0.9734, 1.0, 1.0, 1.0, 0.6514, 0.2789, 1.0, 0.956, 0.8796, 0.7758, 1.0, 0.9473, 0.9647, 0.9734, 1.0, 1.0, 0.6376, 0.2542, 1.0, 1.0, 0.5972, 0.1946, 1.0, 1.0, 0.5972, 0.1946, 1.0, 1.0, 0.5972, 0.1946, 1.0, 1.0, 0.5972, 0.1946, 1.0, 0.9911, 0.6867, 0.3372, 1.0, 0.9473, 0.9734, 0.9911, 1.0, 0.9473, 0.9734, 0.9911, 1.0, 0.9473, 0.9387, 0.9047, 1.0, 0.9647, 0.8796, 0.7379, 1.0, 1.0, 0.5972, 0.1946, 1.0, 1.0, 0.5972, 0.1946, 1.0, 1.0, 0.5972, 0.1946, 1.0, 0.9647, 0.8796, 0.7379, 1.0, 1.0, 0.5972, 0.1946, 1.0, 0.9734, 0.7991, 0.5841, 1.0, 0.9734, 0.7682, 0.5029, 1.0, 0.9473, 0.9734, 1.0, 1.0, 0.9473, 0.9734, 1.0, 1.0, 1.0, 0.6376, 0.2542, 1.0, 0.9473, 0.9647, 0.9734, 1.0, 0.9473, 0.9734, 1.0, 1.0, 0.9473, 0.9734, 1.0, 1.0, 0.9473, 0.9647, 0.9734, 1.0, 0.9473, 0.9734, 1.0, 1.0, 0.9473, 0.9734, 1.0, 1.0, 0.9473, 0.9734, 1.0, 1.0, 0.9473, 0.9734, 1.0, 1.0, 0.9473, 0.9734, 1.0, 1.0, 0.9473, 0.9734, 1.0, 1.0, 0.9473, 0.9734, 1.0, 1.0, 0.9473, 0.9734, 1.0, 1.0, 0.9473, 0.9734, 1.0, 1.0, 0.9473, 0.9734, 1.0, 1.0, 0.9473, 0.9734, 1.0, 1.0, 0.9473, 0.9734, 1.0, 1.0, 0.9473, 0.9734, 1.0, 1.0, 0.9647, 0.8388, 0.6584, 1.0, 0.956, 0.9216, 0.8714, 1.0, 0.9473, 0.9387, 0.9047, 1.0, 0.9473, 0.9734, 0.9911, 1.0, 1.0, 0.6172, 0.2232, 1.0, 1.0, 0.6308, 0.2462, 1.0, 0.956, 0.9216, 0.8714, 1.0, 0.9647, 0.8388, 0.6584, 1.0, 0.9473, 0.9734, 1.0, 1.0, 0.9473, 0.9734, 1.0, 1.0, 0.9473, 0.9734, 1.0, 1.0, 0.9473, 0.9734, 1.0, 1.0, 0.9473, 0.9734, 1.0, 1.0, 0.9473, 0.9734, 1.0, 1.0, 0.9473, 0.9734, 1.0, 1.0, 0.9473, 0.9734, 1.0, 1.0, 0.9473, 0.9734, 1.0, 1.0, 0.9473, 0.9734, 1.0, 1.0, 0.9473, 0.9734, 1.0, 1.0, 0.9473, 0.9734, 1.0, 1.0, 0.9473, 0.9734, 1.0, 1.0, 0.9473, 0.9734, 1.0, 1.0, 0.9473, 0.9734, 1.0, 1.0, 0.9473, 0.9734, 1.0, 1.0, 0.9473, 0.9734, 1.0, 1.0, 0.956, 0.9216, 0.855, 1.0, 0.9473, 0.9734, 1.0, 1.0, 0.9473, 0.9734, 1.0, 1.0, 0.956, 0.9216, 0.855, 1.0, 1.0, 0.6105, 0.2159, 1.0, 0.9647, 0.8796, 0.7379, 1.0, 0.9473, 0.9734, 1.0, 1.0, 1.0, 0.6105, 0.2159, 1.0, 1.0, 0.5972, 0.1946, 1.0, 1.0, 0.5972, 0.1946, 1.0, 0.9647, 0.8796, 0.7379, 1.0, 1.0, 0.5972, 0.1946, 1.0, 0.9911, 0.6867, 0.3419, 1.0, 0.9647, 0.8308, 0.6376, 1.0, 1.0, 0.5972, 0.1946, 1.0, 0.9473, 0.9734, 1.0, 1.0, 0.9473, 0.9734, 1.0, 1.0, 0.9473, 0.9734, 1.0, 1.0, 0.9473, 0.9734, 1.0, 1.0, 0.956, 0.956, 0.956, 1.0, 0.9734, 0.7682, 0.4851, 1.0, 0.9473, 0.9734, 1.0, 1.0, 0.9473, 0.9734, 1.0, 1.0, 0.9734, 0.7682, 0.4851, 1.0, 0.9473, 0.956, 0.9647, 1.0, 0.9473, 0.9734, 1.0, 1.0, 0.9473, 0.9734, 1.0, 1.0, 0.956, 0.956, 0.956, 1.0, 0.9473, 0.9734, 1.0, 1.0, 0.9473, 0.9734, 1.0, 1.0, 0.9473, 0.9734, 1.0, 1.0, 0.9473, 0.9734, 1.0, 1.0, 0.9473, 0.9734, 1.0, 1.0, 0.9473, 0.9734, 1.0, 1.0, 0.9473, 0.9734, 1.0, 1.0, 1.0, 0.5972, 0.1946, 1.0, 1.0, 0.5972, 0.1946, 1.0, 1.0, 0.5972, 0.1946, 1.0, 1.0, 0.5972, 0.1946, 1.0, 1.0, 0.5972, 0.1946, 1.0, 1.0, 0.6376, 0.2542, 1.0, 0.9823, 0.7379, 0.4397, 1.0, 0.9734, 0.7991, 0.5841, 1.0, 1.0, 0.6376, 0.2542, 1.0, 0.9473, 0.9734, 1.0, 1.0, 0.9473, 0.9734, 0.9911, 1.0, 0.9823, 0.7379, 0.4397, 1.0, 1.0, 0.5972, 0.1981, 1.0, 1.0, 0.5972, 0.1946, 1.0, 1.0, 0.5972, 0.1946, 1.0, 1.0, 0.5972, 0.1946, 1.0, 1.0, 0.5972, 0.1946, 1.0, 1.0, 0.5972, 0.1946, 1.0, 1.0, 0.5972, 0.1946, 1.0, 1.0, 0.5972, 0.1946, 1.0, 0.9734, 0.7682, 0.5029, 1.0, 0.9734, 0.7991, 0.5841, 1.0, 0.9473, 0.9734, 1.0, 1.0, 0.9473, 0.9734, 1.0, 1.0, 1.0, 0.5972, 0.1946, 1.0, 1.0, 0.5972, 0.1946, 1.0, 1.0, 0.5972, 0.1946, 1.0, 1.0, 0.5972, 0.1946, 1.0, 0.9734, 0.7991, 0.5841, 1.0, 0.9823, 0.7379, 0.4397, 1.0, 0.9473, 0.9734, 1.0, 1.0, 0.9473, 0.9734, 1.0, 1.0, 1.0, 0.5972, 0.1946, 1.0, 1.0, 0.5972, 0.1946, 1.0, 1.0, 0.5972, 0.1946, 1.0, 1.0, 0.5972, 0.1946, 1.0, 0.9473, 0.9734, 1.0, 1.0, 0.9473, 0.9734, 1.0, 1.0, 0.9473, 0.9734, 1.0, 1.0, 0.9473, 0.9734, 1.0, 1.0, 1.0, 0.5972, 0.1946, 1.0, 1.0, 0.5972, 0.1946, 1.0, 1.0, 0.6038, 0.2016, 1.0, 0.9911, 0.6308, 0.2462, 1.0, 0.9473, 0.9734, 1.0, 1.0, 0.9473, 0.9734, 1.0, 1.0, 0.9473, 0.9734, 1.0, 1.0, 0.9473, 0.9734, 1.0, 1.0, 1.0, 0.5972, 0.1946, 1.0, 1.0, 0.5972, 0.1946, 1.0, 1.0, 0.5972, 0.1946, 1.0, 1.0, 0.5972, 0.1946, 1.0, 1.0, 0.5972, 0.1946, 1.0, 1.0, 0.5972, 0.1946, 1.0, 1.0, 0.5972, 0.1946, 1.0, 1.0, 0.5972, 0.1946, 1.0, 1.0, 0.5972, 0.1946, 1.0, 1.0, 0.5972, 0.1946, 1.0, 1.0, 0.5972, 0.1946, 1.0, 1.0, 0.5972, 0.1946, 1.0, 1.0, 0.5972, 0.1946, 1.0, 1.0, 0.5972, 0.1946, 1.0, 1.0, 0.5972, 0.1946, 1.0, 1.0, 0.5972, 0.1946, 1.0, 1.0, 0.5972, 0.1946, 1.0, 1.0, 0.5972, 0.1946, 1.0, 1.0, 0.5972, 0.1946, 1.0, 1.0, 0.5972, 0.1946, 1.0, 1.0, 0.5972, 0.1946, 1.0, 1.0, 0.5972, 0.1946, 1.0, 1.0, 0.5972, 0.1946, 1.0, 1.0, 0.5972, 0.1946, 1.0, 1.0, 1.0, 1.0, 1.0, 1.0, 1.0, 1.0, 1.0, 1.0, 1.0, 1.0, 1.0, 1.0, 1.0, 1.0, 1.0, 1.0, 0.5972, 0.1946, 1.0, 1.0, 0.5972, 0.1946, 1.0, 1.0, 0.5972, 0.1946, 1.0, 1.0, 0.5972, 0.1946, 1.0, 1.0, 0.5972, 0.1946, 1.0, 1.0, 0.5972, 0.1946, 1.0, 1.0, 0.5972, 0.1946, 1.0, 1.0, 0.5972, 0.1946, 1.0, 1.0, 0.5972, 0.1946, 1.0, 1.0, 0.5972, 0.1946, 1.0, 1.0, 0.5972, 0.1946, 1.0, 1.0, 0.5972, 0.1946, 1.0, 1.0, 1.0, 1.0, 1.0, 1.0, 1.0, 1.0, 1.0, 1.0, 1.0, 1.0, 1.0, 1.0, 1.0, 1.0, 1.0, 1.0, 1.0, 1.0, 1.0, 1.0, 1.0, 1.0, 1.0, 1.0, 1.0, 1.0, 1.0, 1.0, 1.0, 1.0, 1.0, 1.0, 0.5972, 0.1946, 1.0, 1.0, 0.5972, 0.1946, 1.0, 1.0, 0.5972, 0.1946, 1.0, 1.0, 0.5972, 0.1946, 1.0, 1.0, 0.5972, 0.1946, 1.0, 1.0, 0.5972, 0.1946, 1.0, 1.0, 0.5972, 0.1946, 1.0, 1.0, 0.5972, 0.1946, 1.0, 1.0, 0.5972, 0.1946, 1.0, 1.0, 0.5972, 0.1946, 1.0, 1.0, 0.5972, 0.1946, 1.0, 1.0, 0.5972, 0.1946, 1.0, 0.9473, 0.9734, 1.0, 1.0, 0.9473, 0.9734, 1.0, 1.0, 1.0, 0.5972, 0.1946, 1.0, 1.0, 0.5972, 0.1946, 1.0, 1.0, 0.5972, 0.1946, 1.0, 1.0, 0.5972, 0.1946, 1.0, 1.0, 0.5972, 0.1946, 1.0, 1.0, 0.5972, 0.1946, 1.0, 1.0, 0.5972, 0.1946, 1.0, 1.0, 0.5972, 0.1946, 1.0, 1.0, 0.5972, 0.1946, 1.0, 1.0, 0.5972, 0.1946, 1.0, 1.0, 0.5972, 0.1946, 1.0, 1.0, 0.5972, 0.1946, 1.0, 0.9473, 0.9734, 1.0, 1.0, 0.9473, 0.9734, 0.9911, 1.0, 1.0, 0.5972, 0.1946, 1.0, 1.0, 0.5972, 0.1946, 1.0, 1.0, 0.5972, 0.1946, 1.0, 1.0, 0.5972, 0.1946, 1.0, 1.0, 0.5972, 0.1946, 1.0, 0.9473, 0.9734, 1.0, 1.0, 0.9473, 0.9734, 1.0, 1.0, 1.0, 0.5972, 0.1946, 1.0, 0.9473, 0.9473, 0.9301, 1.0, 0.956, 0.9387, 0.8963, 1.0, 1.0, 0.5972, 0.1946, 1.0, 1.0, 0.5972, 0.1946, 1.0, 1.0, 0.5972, 0.1946, 1.0, 1.0, 0.5972, 0.1946, 1.0, 1.0, 0.5972, 0.1946, 1.0, 1.0, 0.5972, 0.1946, 1.0, 1.0, 0.5972, 0.1946, 1.0, 1.0, 0.5972, 0.1946, 1.0, 1.0, 0.5972, 0.1946, 1.0, 1.0, 0.5972, 0.1946, 1.0, 1.0, 0.5972, 0.1946, 1.0, 1.0, 0.5972, 0.1946, 1.0, 1.0, 0.5972, 0.1946, 1.0, 0.9473, 0.9734, 0.9911, 1.0, 0.9473, 0.9734, 1.0, 1.0, 1.0, 0.6172, 0.2502, 1.0, 0.9823, 0.7084, 0.3864, 1.0, 1.0, 0.5972, 0.1946, 1.0, 0.9823, 0.7379, 0.4287, 1.0, 1.0, 0.6654, 0.2874, 1.0, 1.0, 0.5972, 0.1946, 1.0, 0.9473, 0.9734, 1.0, 1.0, 0.9473, 0.9734, 0.9911, 1.0, 0.9823, 0.7084, 0.3864, 1.0, 1.0, 0.5972, 0.1946, 1.0, 1.0, 0.5972, 0.1946, 1.0, 1.0, 0.5972, 0.1946, 1.0, 1.0, 0.5972, 0.1946, 1.0, 1.0, 0.5972, 0.1946, 1.0, 1.0, 0.5972, 0.1946, 1.0, 1.0, 0.5972, 0.1946, 1.0, 1.0, 0.5972, 0.1946, 1.0, 0.9473, 0.9734, 1.0, 1.0, 1.0, 0.5972, 0.1946, 1.0, 1.0, 0.5972, 0.1946, 1.0, 0.9473, 0.9734, 1.0, 1.0, 0.9911, 0.7157, 0.3916, 1.0, 1.0, 0.5972, 0.1946, 1.0, 0.9473, 0.9734, 0.9911, 1.0, 0.9473, 0.9473, 0.9301, 1.0, 1.0, 0.5972, 0.1946, 1.0, 1.0, 0.5972, 0.1946, 1.0, 1.0, 0.5972, 0.1946, 1.0, 1.0, 0.5972, 0.1946, 1.0, 1.0, 0.5972, 0.1946, 1.0, 1.0, 0.5972, 0.1946, 1.0, 0.9647, 0.855, 0.7011, 1.0, 1.0, 0.6445, 0.2705, 1.0, 1.0, 0.5972, 0.1946, 1.0, 1.0, 0.5972, 0.1946, 1.0, 1.0, 0.5972, 0.1946, 1.0, 1.0, 0.5972, 0.1946, 1.0, 1.0, 0.5972, 0.1946, 1.0, 1.0, 0.5972, 0.1946, 1.0, 1.0, 0.5972, 0.1946, 1.0, 1.0, 0.5972, 0.1946, 1.0, 1.0, 0.5972, 0.1946, 1.0, 1.0, 0.5972, 0.1946, 1.0, 1.0, 0.5972, 0.1946, 1.0, 0.9473, 0.9734, 0.9911, 1.0, 0.9473, 0.9734, 1.0, 1.0, 1.0, 0.5972, 0.1946, 1.0, 1.0, 0.5972, 0.1946, 1.0, 0.9473, 0.9734, 1.0, 1.0, 0.9473, 0.9734, 0.9911, 1.0, 1.0, 0.5972, 0.1946, 1.0, 1.0, 0.5972, 0.1946, 1.0, 1.0, 0.5972, 0.1946, 1.0, 1.0, 0.5972, 0.1946, 1.0, 1.0, 0.5972, 0.1946, 1.0, 1.0, 0.5972, 0.1946, 1.0, 1.0, 0.5972, 0.1946, 1.0, 1.0, 0.5972, 0.1946, 1.0, 1.0, 0.5972, 0.1946, 1.0, 1.0, 0.5972, 0.1946, 1.0, 1.0, 0.5972, 0.1946, 1.0, 1.0, 0.5972, 0.1946, 1.0, 1.0, 0.5972, 0.1946, 1.0, 1.0, 0.5972, 0.1946, 1.0, 1.0, 0.5972, 0.1946, 1.0, 1.0, 0.5972, 0.1946, 1.0, 0.9911, 0.6724, 0.3095, 1.0, 0.9911, 0.6584, 0.2918, 1.0, 0.9473, 0.9734, 1.0, 1.0, 0.9473, 0.9734, 1.0, 1.0, 0.9647, 0.8796, 0.7454, 1.0, 0.9647, 0.807, 0.5776, 1.0, 0.9473, 0.9473, 0.9301, 1.0, 0.9473, 0.9734, 0.9911, 1.0, 1.0, 0.5972, 0.1946, 1.0, 1.0, 0.5972, 0.1946, 1.0, 1.0, 0.5972, 0.1946, 1.0, 1.0, 0.5972, 0.1946, 1.0, 1.0, 0.5972, 0.1946, 1.0, 1.0, 0.5972, 0.1946, 1.0, 1.0, 0.5972, 0.1946, 1.0, 1.0, 0.5972, 0.1946, 1.0, 0.956, 0.9473, 0.9216, 1.0, 0.9734, 0.7605, 0.4793, 1.0, 0.9473, 0.9734, 1.0, 1.0, 0.9473, 0.9734, 1.0, 1.0, 0.9473, 0.9734, 0.9911, 1.0, 0.9473, 0.9734, 1.0, 1.0, 0.9473, 0.9734, 1.0, 1.0, 0.956, 0.9216, 0.8469, 1.0, 1.0, 0.5972, 0.1946, 1.0, 1.0, 0.5972, 0.1946, 1.0, 0.9473, 0.9734, 1.0, 1.0, 0.9473, 0.9734, 1.0, 1.0, 0.9473, 0.9734, 1.0, 1.0, 0.9473, 0.9734, 1.0, 1.0, 0.9473, 0.9734, 1.0, 1.0, 0.9473, 0.9734, 1.0, 1.0, 1.0, 0.5972, 0.1946, 1.0, 1.0, 0.5972, 0.1946, 1.0, 1.0, 0.5972, 0.1946, 1.0, 1.0, 0.5972, 0.1946, 1.0, 1.0, 0.5972, 0.1946, 1.0, 1.0, 0.5972, 0.1946, 1.0, 1.0, 0.5972, 0.1946, 1.0, 1.0, 0.5972, 0.1946, 1.0, 1.0, 0.5972, 0.1946, 1.0, 1.0, 0.5972, 0.1946, 1.0, 1.0, 0.5972, 0.1946, 1.0, 1.0, 0.5972, 0.1946, 1.0, 1.0, 0.5972, 0.1946, 1.0, 1.0, 0.5972, 0.1946, 1.0, 1.0, 0.5972, 0.1946, 1.0, 1.0, 0.5972, 0.1946, 1.0, 0.9473, 0.9734, 1.0, 1.0, 1.0, 0.5972, 0.1946, 1.0, 1.0, 0.5972, 0.1946, 1.0, 1.0, 0.5972, 0.1946, 1.0, 0.9473, 0.9734, 1.0, 1.0, 0.9473, 0.9734, 1.0, 1.0, 1.0, 0.5972, 0.1946, 1.0, 1.0, 0.5972, 0.1946, 1.0, 1.0, 0.5972, 0.1946, 1.0, 1.0, 0.5972, 0.1946, 1.0, 1.0, 0.5972, 0.1946, 1.0, 1.0, 0.5972, 0.1946, 1.0, 0.9734, 0.7605, 0.4793, 1.0, 0.9911, 0.7011, 0.3663, 1.0, 0.9473, 0.9734, 0.9911, 1.0, 0.9473, 0.9734, 1.0, 1.0, 0.9473, 0.9734, 1.0, 1.0, 0.956, 0.9473, 0.9216, 1.0, 0.9473, 0.9734, 1.0, 1.0, 0.9473, 0.9734, 1.0, 1.0, 1.0, 0.5972, 0.1946, 1.0, 0.9473, 0.956, 0.9647, 1.0, 1.0, 0.6172, 0.2462, 1.0, 1.0, 0.5972, 0.1946, 1.0, 1.0, 0.6172, 0.2502, 1.0, 1.0, 0.6172, 0.2462, 1.0, 1.0, 0.6172, 0.2462, 1.0, 0.9823, 0.7084, 0.3864, 1.0, 1.0, 0.5972, 0.1946, 1.0, 1.0, 0.5972, 0.1946, 1.0, 1.0, 0.5972, 0.1946, 1.0, 1.0, 0.5972, 0.1946, 1.0, 1.0, 0.5972, 0.1946, 1.0, 1.0, 0.6172, 0.2462, 1.0, 1.0, 0.5972, 0.1946, 1.0, 1.0, 0.5972, 0.1946, 1.0, 1.0, 0.5972, 0.1946, 1.0, 1.0, 0.6172, 0.2462, 1.0, 1.0, 0.6172, 0.2462, 1.0, 1.0, 0.5972, 0.1946, 1.0, 1.0, 0.5972, 0.1946, 1.0, 1.0, 0.5972, 0.1946, 1.0, 1.0, 0.5972, 0.1946, 1.0, 1.0, 0.5972, 0.1946, 1.0, 1.0, 0.5972, 0.1946, 1.0, 1.0, 0.5972, 0.1946, 1.0, 1.0, 0.5972, 0.1946, 1.0, 1.0, 0.5972, 0.1946, 1.0, 0.9823, 0.7084, 0.3864, 1.0, 1.0, 0.6172, 0.2462, 1.0, 0.9473, 0.956, 0.9647, 1.0, 1.0, 0.5972, 0.1946, 1.0, 0.9734, 0.8228, 0.6172, 1.0, 0.9911, 0.6514, 0.2918, 1.0, 0.956, 0.956, 0.9387, 1.0, 0.9647, 0.8796, 0.7454, 1.0, 0.9911, 0.6584, 0.305, 1.0, 1.0, 0.6172, 0.2462, 1.0, 0.9734, 0.7758, 0.5333, 1.0, 0.9473, 0.9734, 1.0, 1.0, 0.9734, 0.7454, 0.4452, 1.0, 0.9473, 0.9473, 0.9216, 1.0, 0.956, 0.9131, 0.8388, 1.0, 0.956, 0.9131, 0.8388, 1.0, 0.9647, 0.8469, 0.6724, 1.0, 1.0, 0.5972, 0.1946, 1.0, 1.0, 0.5972, 0.1946, 1.0, 1.0, 0.5972, 0.1946, 1.0, 0.9473, 0.956, 0.9647, 1.0, 1.0, 0.6172, 0.2462, 1.0, 0.9647, 0.8469, 0.6724, 1.0, 0.9473, 0.9734, 1.0, 1.0, 0.9911, 0.6514, 0.2918, 1.0, 0.9911, 0.6584, 0.305, 1.0, 0.9473, 0.9734, 1.0, 1.0, 0.956, 0.956, 0.9387, 1.0, 1.0, 0.6172, 0.2462, 1.0, 0.9473, 0.9734, 1.0, 1.0, 0.9734, 0.7529, 0.4969, 1.0, 0.9734, 0.7758, 0.5333, 1.0, 1.0, 0.5972, 0.1946, 1.0, 1.0, 0.5972, 0.1946, 1.0, 1.0, 0.5972, 0.1946, 1.0, 1.0, 0.5972, 0.1946, 1.0, 1.0, 0.6172, 0.2462, 1.0, 1.0, 0.6172, 0.2462, 1.0, 1.0, 0.6172, 0.2462, 1.0, 0.9911, 0.6584, 0.305, 1.0, 1.0, 0.6172, 0.2462, 1.0, 1.0, 0.6172, 0.2462, 1.0, 1.0, 0.5972, 0.1946, 1.0, 1.0, 0.5972, 0.1946, 1.0, 1.0, 0.5972, 0.1946, 1.0, 1.0, 0.6172, 0.2462, 1.0, 0.9911, 0.6584, 0.305, 1.0, 0.9911, 0.6514, 0.2918, 1.0, 1.0, 0.5972, 0.1946, 1.0, 1.0, 0.5972, 0.1946, 1.0, 1.0, 0.5972, 0.1946, 1.0, 1.0, 0.5972, 0.1946, 1.0, 1.0, 0.5972, 0.1946, 1.0, 1.0, 0.5972, 0.1946, 1.0, 0.9911, 0.6514, 0.2918, 1.0, 0.9734, 0.8228, 0.6172, 1.0, 1.0, 0.6172, 0.2462, 1.0, 0.9473, 0.956, 0.9647, 1.0, 0.9473, 0.9734, 1.0, 1.0, 1.0, 0.6172, 0.2462, 1.0, 1.0, 0.6172, 0.2462, 1.0, 1.0, 0.6172, 0.2462, 1.0, 1.0, 0.5972, 0.1946, 1.0, 0.9647, 0.8469, 0.6724, 1.0, 0.956, 0.956, 0.9387, 1.0, 0.9823, 0.6939, 0.3515, 1.0, 0.9647, 0.855, 0.6867, 1.0, 0.9647, 0.8796, 0.7454, 1.0, 0.9734, 0.7758, 0.5333, 1.0, 0.9473, 0.9734, 1.0, 1.0, 0.9823, 0.7379, 0.4452, 1.0, 0.9473, 0.9734, 1.0, 1.0, 0.956, 0.9131, 0.8388, 1.0, 1.0, 0.5972, 0.1946, 1.0, 0.9734, 0.7454, 0.4564, 1.0, 0.956, 0.9131, 0.8388, 1.0, 1.0, 0.5972, 0.1946, 1.0, 1.0, 0.5972, 0.1946, 1.0, 1.0, 0.5972, 0.1946, 1.0, 1.0, 0.5972, 0.1946, 1.0, 0.9473, 0.9734, 1.0, 1.0, 0.9823, 0.7379, 0.4452, 1.0, 0.9823, 0.6939, 0.3515, 1.0, 0.956, 0.956, 0.9387, 1.0, 0.9734, 0.7529, 0.4969, 1.0, 1.0, 0.5972, 0.1946, 1.0, 0.9473, 0.9734, 1.0, 1.0, 0.9734, 0.7758, 0.5333, 1.0, 1.0, 0.5972, 0.1946, 1.0, 1.0, 0.5972, 0.1946, 1.0, 1.0, 0.5972, 0.1946, 1.0, 1.0, 0.5972, 0.1946, 1.0, 1.0, 0.5972, 0.1946, 1.0, 1.0, 0.5972, 0.1946, 1.0, 1.0, 0.5972, 0.1946, 1.0, 0.9734, 0.7529, 0.4969, 1.0, 1.0, 0.5972, 0.1946, 1.0, 1.0, 0.5972, 0.1946, 1.0, 1.0, 0.5972, 0.1946, 1.0, 1.0, 0.5972, 0.1946, 1.0, 0.9473, 0.9734, 1.0, 1.0, 0.9473, 0.9734, 1.0, 1.0, 0.9473, 0.9734, 1.0, 1.0, 0.9473, 0.9734, 1.0, 1.0, 0.9473, 0.9734, 1.0, 1.0, 1.0, 0.5972, 0.1946, 1.0, 1.0, 0.5972, 0.1946, 1.0, 0.9473, 0.9734, 1.0, 1.0, 1.0, 0.5972, 0.1946, 1.0, 1.0, 0.5972, 0.1946, 1.0, 1.0, 0.5972, 0.1946, 1.0, 1.0, 0.5972, 0.1946, 1.0, 1.0, 0.5972, 0.1946, 1.0, 1.0, 0.5972, 0.1946, 1.0, 1.0, 0.5972, 0.1946, 1.0, 1.0, 0.5972, 0.1946, 1.0, 1.0, 0.5972, 0.1946, 1.0, 1.0, 0.5972, 0.1946, 1.0, 1.0, 0.5972, 0.1946, 1.0, 1.0, 0.5972, 0.1946, 1.0, 1.0, 0.5972, 0.1946, 1.0, 1.0, 0.5972, 0.1946, 1.0, 1.0, 0.5972, 0.1946, 1.0, 1.0, 0.5972, 0.1946, 1.0, 1.0, 0.5972, 0.1946, 1.0, 1.0, 0.5972, 0.1946, 1.0, 1.0, 0.5972, 0.1946, 1.0, 1.0, 0.5972, 0.1946, 1.0, 1.0, 0.5972, 0.1946, 1.0, 1.0, 0.5972, 0.1946, 1.0, 1.0, 0.5972, 0.1946, 1.0, 1.0, 0.6172, 0.227, 1.0, 1.0, 0.5972, 0.1946, 1.0, 1.0, 0.5972, 0.1946, 1.0, 1.0, 0.5972, 0.1946, 1.0, 0.9473, 0.9734, 1.0, 1.0, 0.9473, 0.9734, 0.9911, 1.0, 0.9473, 0.9734, 1.0, 1.0, 0.9473, 0.9734, 1.0, 1.0, 0.9473, 0.9647, 0.9647, 1.0, 1.0, 0.5972, 0.1946, 1.0, 1.0, 0.5972, 0.1946, 1.0, 0.9473, 0.9734, 1.0, 1.0, 1.0, 0.5972, 0.1946, 1.0, 1.0, 0.5972, 0.1946, 1.0, 1.0, 0.5972, 0.1946, 1.0, 1.0, 0.5972, 0.1946, 1.0, 0.9473, 0.9647, 0.9911, 1.0, 1.0, 0.6172, 0.227, 1.0, 1.0, 0.5972, 0.1946, 1.0, 0.9911, 0.6584, 0.2918, 1.0, 0.9473, 0.9734, 1.0, 1.0, 0.956, 0.9473, 0.9131, 1.0, 0.9473, 0.9734, 1.0, 1.0, 0.9473, 0.9734, 1.0, 1.0, 0.9473, 0.9734, 1.0, 1.0, 0.9911, 0.6584, 0.2918, 1.0, 1.0, 0.5972, 0.1946, 1.0, 0.9473, 0.9734, 1.0, 1.0, 1.0, 0.5972, 0.1946, 1.0, 0.9734, 0.7682, 0.4969, 1.0, 0.9734, 0.7529, 0.4678, 1.0, 0.9823, 0.6939, 0.3515, 1.0, 1.0, 0.5972, 0.1946, 1.0, 1.0, 0.5972, 0.1946, 1.0, 0.9647, 0.855, 0.6867, 1.0, 0.9473, 0.9647, 0.9823, 1.0, 0.9473, 0.9734, 1.0, 1.0, 0.9473, 0.9734, 1.0, 1.0, 0.9473, 0.9734, 1.0, 1.0, 0.9473, 0.9734, 0.9911, 1.0, 1.0, 0.5972, 0.1946, 1.0, 1.0, 0.5972, 0.1946, 1.0, 1.0, 0.5972, 0.1946, 1.0, 0.9473, 0.9734, 1.0, 1.0, 0.9911, 0.6514, 0.2831, 1.0, 1.0, 0.5972, 0.1946, 1.0, 0.9823, 0.7379, 0.4452, 1.0, 0.956, 0.9216, 0.8469, 1.0, 1.0, 0.5972, 0.1946, 1.0, 1.0, 0.5972, 0.1946, 1.0, 0.9473, 0.9734, 0.9911, 1.0, 0.9823, 0.7379, 0.4452, 1.0, 1.0, 0.5972, 0.1946, 1.0, 1.0, 0.5972, 0.1946, 1.0, 0.9823, 0.6939, 0.3515, 1.0, 0.9473, 0.9734, 1.0, 1.0, 0.9473, 0.9734, 1.0, 1.0, 0.956, 0.956, 0.9473, 1.0, 0.9473, 0.9734, 1.0, 1.0, 1.0, 0.5972, 0.1946, 1.0, 1.0, 0.5972, 0.1946, 1.0, 0.9911, 0.6514, 0.2831, 1.0, 0.9473, 0.9734, 1.0, 1.0, 0.9473, 0.9734, 1.0, 1.0, 0.9647, 0.8469, 0.6724, 1.0, 1.0, 0.5972, 0.1946, 1.0, 0.9734, 0.7529, 0.4969, 1.0, 1.0, 0.5972, 0.1946, 1.0, 1.0, 0.5972, 0.1946, 1.0, 1.0, 0.6308, 0.2423, 1.0, 1.0, 0.5972, 0.1946, 1.0, 1.0, 0.5972, 0.1946, 1.0, 1.0, 0.5972, 0.1946, 1.0, 1.0, 0.5972, 0.1946, 1.0, 1.0, 0.5972, 0.1946, 1.0, 1.0, 0.5972, 0.1946, 1.0, 0.9823, 0.6867, 0.3419, 1.0, 1.0, 0.5972, 0.1946, 1.0, 1.0, 0.5972, 0.1946, 1.0, 1.0, 0.5972, 0.1946, 1.0, 1.0, 0.6308, 0.2423, 1.0, 0.9473, 0.9734, 1.0, 1.0, 0.9911, 0.6514, 0.2831, 1.0, 0.9473, 0.9473, 0.9216, 1.0, 0.9473, 0.9734, 1.0, 1.0, 1.0, 0.6172, 0.227, 1.0, 1.0, 0.6172, 0.2232, 1.0, 1.0, 0.6172, 0.2232, 1.0, 1.0, 0.6172, 0.227, 1.0, 1.0, 0.5972, 0.1946, 1.0, 1.0, 0.5972, 0.1946, 1.0, 1.0, 0.5972, 0.1946, 1.0, 1.0, 0.5972, 0.1946, 1.0, 0.9911, 0.6376, 0.2502, 1.0, 1.0, 0.5972, 0.1946, 1.0, 0.9911, 0.6514, 0.2831, 1.0, 0.9473, 0.9734, 1.0, 1.0, 0.9823, 0.6867, 0.3419, 1.0, 1.0, 0.5972, 0.1946, 1.0, 1.0, 0.5972, 0.1946, 1.0, 1.0, 0.5972, 0.1946, 1.0, 1.0, 0.5972, 0.1946, 1.0, 1.0, 0.5972, 0.1946, 1.0, 0.9734, 0.7682, 0.5029, 1.0, 0.956, 0.9473, 0.9301, 1.0, 0.9473, 0.9734, 1.0, 1.0, 0.9473, 0.956, 0.9647, 1.0, 0.956, 0.9473, 0.9301, 1.0, 0.9473, 0.9647, 0.9823, 1.0, 0.9473, 0.9734, 1.0, 1.0, 0.9473, 0.9734, 1.0, 1.0, 0.9473, 0.9647, 0.9823, 1.0, 0.9473, 0.956, 0.9647, 1.0, 0.9473, 0.9734, 1.0, 1.0, 0.9473, 0.9734, 1.0, 1.0, 0.9473, 0.956, 0.9647, 1.0, 0.9473, 0.9387, 0.9047, 1.0, 0.9473, 0.9473, 0.9301, 1.0, 0.9473, 0.9734, 1.0, 1.0, 0.9473, 0.9387, 0.9047, 1.0, 0.9734, 0.8228, 0.5906, 1.0, 0.956, 0.9047, 0.8228, 1.0, 0.9473, 0.9473, 0.9301, 1.0, 0.9734, 0.8228, 0.5906, 1.0, 0.9473, 0.9647, 0.9647, 1.0, 0.9473, 0.956, 0.9473, 1.0, 0.956, 0.9047, 0.8228, 1.0, 0.9473, 0.9647, 0.9647, 1.0, 0.9473, 0.9734, 1.0, 1.0, 0.9473, 0.9734, 1.0, 1.0, 0.9473, 0.956, 0.9473, 1.0, 0.9473, 0.9734, 1.0, 1.0, 0.956, 0.9131, 0.8388, 1.0, 0.9647, 0.8308, 0.6376, 1.0, 0.9473, 0.9734, 1.0, 1.0, 0.9473, 0.9647, 0.9823, 1.0, 1.0, 0.5972, 0.1946, 1.0, 1.0, 0.5972, 0.1946, 1.0, 0.9473, 0.956, 0.9647, 1.0, 0.9473, 0.9734, 1.0, 1.0, 0.9473, 0.9734, 1.0, 1.0, 0.9473, 0.9734, 0.9911, 1.0, 0.956, 0.9131, 0.8388, 1.0, 0.9734, 0.7682, 0.5029, 1.0, 1.0, 0.5972, 0.1946, 1.0, 0.9473, 0.9734, 1.0, 1.0, 0.956, 0.9473, 0.9301, 1.0, 1.0, 0.6445, 0.2705, 1.0, 1.0, 0.6038, 0.2086, 1.0, 0.9734, 0.7682, 0.4969, 1.0, 0.9473, 0.9473, 0.9301, 1.0, 0.9473, 0.956, 0.9647, 1.0, 1.0, 0.5972, 0.1946, 1.0, 0.9911, 0.6445, 0.2582, 1.0, 0.9473, 0.9387, 0.9047, 1.0, 0.956, 0.9473, 0.9301, 1.0, 0.9473, 0.9734, 1.0, 1.0, 1.0, 0.5972, 0.1946, 1.0, 0.9473, 0.9647, 0.9823, 1.0, 0.9473, 0.9473, 0.9301, 1.0, 0.9734, 0.7682, 0.4969, 1.0, 0.9473, 0.9734, 1.0, 1.0, 0.9473, 0.9734, 1.0, 1.0, 0.9473, 0.9387, 0.9047, 1.0, 0.9911, 0.6445, 0.2582, 1.0, 0.9823, 0.7231, 0.3968, 1.0, 0.9734, 0.8228, 0.5906, 1.0, 0.9823, 0.7231, 0.3968, 1.0, 1.0, 0.5972, 0.1981, 1.0, 0.9911, 0.6867, 0.3467, 1.0, 0.956, 0.8963, 0.7835, 1.0, 1.0, 0.5972, 0.1946, 1.0, 0.9473, 0.9734, 1.0, 1.0, 0.9734, 0.7605, 0.4851, 1.0, 0.9911, 0.6445, 0.2582, 1.0, 0.9473, 0.9734, 1.0, 1.0, 0.9473, 0.9734, 1.0, 1.0, 0.9473, 0.9734, 1.0, 1.0, 1.0, 0.5972, 0.1946, 1.0, 0.956, 0.8963, 0.7835, 1.0, 0.9911, 0.6867, 0.3467, 1.0, 0.9473, 0.9647, 0.9647, 1.0, 0.9473, 0.9734, 1.0, 1.0, 0.9911, 0.6445, 0.2582, 1.0, 0.9734, 0.7605, 0.4851, 1.0, 1.0, 0.5972, 0.1981, 1.0, 0.9823, 0.7231, 0.3968, 1.0, 1.0, 0.5972, 0.1946, 1.0, 0.9473, 0.9734, 1.0, 1.0, 0.9473, 0.9734, 1.0, 1.0, 1.0, 0.5972, 0.1946, 1.0, 1.0, 0.5972, 0.1946, 1.0, 1.0, 0.5972, 0.1946, 1.0, 0.9473, 0.9734, 1.0, 1.0, 0.9473, 0.9734, 1.0, 1.0, 0.9473, 0.9734, 1.0, 1.0, 0.9473, 0.9473, 0.9387, 1.0, 0.9473, 0.9734, 0.9911, 1.0, 0.9473, 0.9734, 0.9911, 1.0, 0.9473, 0.9734, 1.0, 1.0, 0.9473, 0.9734, 1.0, 1.0, 1.0, 0.5972, 0.1946, 1.0, 1.0, 0.5972, 0.1946, 1.0, 0.9473, 0.9734, 1.0, 1.0, 0.9473, 0.9734, 1.0, 1.0, 0.9473, 0.9734, 1.0, 1.0, 0.9473, 0.9734, 1.0, 1.0, 0.9473, 0.9734, 1.0, 1.0, 0.9473, 0.9734, 1.0, 1.0, 0.9473, 0.9734, 1.0, 1.0, 0.9473, 0.9734, 1.0, 1.0, 0.9473, 0.9734, 1.0, 1.0, 0.9734, 0.7605, 0.4851, 1.0, 0.9473, 0.9734, 1.0, 1.0, 0.9473, 0.9734, 1.0, 1.0, 1.0, 0.6105, 0.2159, 1.0, 0.9911, 0.6867, 0.3467, 1.0, 1.0, 0.5972, 0.1981, 1.0, 1.0, 0.6105, 0.2122, 1.0, 1.0, 0.6105, 0.2122, 1.0, 1.0, 0.5972, 0.1981, 1.0, 0.9734, 0.7605, 0.4851, 1.0, 0.9473, 0.9734, 1.0, 1.0, 0.9734, 0.7913, 0.5583, 1.0, 0.9473, 0.9473, 0.9387, 1.0, 0.9911, 0.6867, 0.3419, 1.0, 1.0, 0.6105, 0.2159, 1.0, 0.9647, 0.8388, 0.6584, 1.0, 0.9473, 0.9734, 0.9911, 1.0, 0.9473, 0.9473, 0.9387, 1.0, 0.9734, 0.7913, 0.5583, 1.0, 0.9473, 0.9734, 1.0, 1.0, 0.9473, 0.9734, 1.0, 1.0, 0.9647, 0.8308, 0.6445, 1.0, 1.0, 0.6172, 0.227, 1.0, 1.0, 0.6172, 0.227, 1.0, 0.9647, 0.8308, 0.6445, 1.0, 1.0, 0.6105, 0.2159, 1.0, 1.0, 0.5972, 0.1946, 1.0, 1.0, 0.5972, 0.1946, 1.0, 1.0, 0.6105, 0.2122, 1.0, 0.9473, 0.9734, 1.0, 1.0, 0.9823, 0.7682, 0.491, 1.0, 1.0, 0.5972, 0.1946, 1.0, 1.0, 0.6105, 0.2159, 1.0, 1.0, 0.6105, 0.2122, 1.0, 1.0, 0.5972, 0.1946, 1.0, 0.9823, 0.7682, 0.491, 1.0, 0.9473, 0.9734, 1.0, 1.0, 0.9473, 0.9734, 1.0, 1.0, 0.9473, 0.9734, 1.0, 1.0, 0.9473, 0.9734, 1.0, 1.0, 0.9473, 0.9734, 1.0, 1.0, 0.9473, 0.9734, 1.0, 1.0, 0.9823, 0.6867, 0.3419, 1.0, 0.9823, 0.6867, 0.3419, 1.0, 0.9473, 0.9734, 1.0, 1.0, 0.9473, 0.9734, 1.0, 1.0, 1.0, 0.5972, 0.1946, 1.0, 1.0, 0.5972, 0.1946, 1.0, 0.9473, 0.9734, 1.0, 1.0, 1.0, 0.5972, 0.1946, 1.0, 0.9823, 0.6867, 0.3325, 1.0, 0.9473, 0.9473, 0.9216, 1.0, 0.9473, 0.9734, 1.0, 1.0, 0.9647, 0.8308, 0.6376, 1.0, 0.9911, 0.6867, 0.3419, 1.0, 0.9473, 0.9473, 0.9301, 1.0, 0.9473, 0.956, 0.9473, 1.0, 0.9473, 0.9734, 1.0, 1.0, 0.9473, 0.9473, 0.9216, 1.0, 0.9473, 0.9734, 1.0, 1.0, 0.9473, 0.9473, 0.9301, 1.0, 0.9473, 0.9473, 0.9216, 1.0, 0.9473, 0.9734, 1.0, 1.0, 0.9473, 0.9734, 1.0, 1.0, 0.9473, 0.9473, 0.9387, 1.0, 0.9473, 0.9734, 1.0, 1.0, 0.9473, 0.956, 0.9647, 1.0, 0.9473, 0.9734, 1.0, 1.0, 0.9473, 0.9734, 1.0, 1.0, 0.9473, 0.9473, 0.9301, 1.0, 0.9473, 0.9473, 0.9301, 1.0, 0.956, 0.9047, 0.8228, 1.0, 0.9473, 0.956, 0.9473, 1.0, 0.9473, 0.9473, 0.9301, 1.0, 0.9473, 0.9473, 0.9301, 1.0, 0.9473, 0.9647, 0.9734, 1.0, 1.0, 0.5972, 0.1981, 1.0, 1.0, 0.5972, 0.1946, 1.0, 0.9734, 0.7913, 0.5333, 1.0, 0.9473, 0.9734, 1.0, 1.0, 0.9473, 0.9734, 1.0, 1.0, 0.9473, 0.9734, 1.0, 1.0, 0.9473, 0.9734, 1.0, 1.0, 0.9473, 0.9734, 1.0, 1.0, 0.9473, 0.9734, 1.0, 1.0, 0.9473, 0.9734, 1.0, 1.0, 0.9473, 0.9734, 1.0, 1.0, 0.9473, 0.9734, 1.0, 1.0, 0.9473, 0.9734, 1.0, 1.0, 0.9473, 0.9734, 1.0, 1.0, 0.9473, 0.9734, 1.0, 1.0, 1.0, 0.5972, 0.1946, 1.0, 1.0, 0.5972, 0.1946, 1.0, 1.0, 0.5972, 0.1946, 1.0, 1.0, 0.5972, 0.1946, 1.0, 0.9473, 0.9734, 1.0, 1.0, 0.9473, 0.9734, 1.0, 1.0, 0.9473, 0.9734, 1.0, 1.0, 0.9473, 0.9734, 1.0, 1.0, 1.0, 0.5972, 0.1946, 1.0, 1.0, 0.5972, 0.1946, 1.0, 1.0, 0.5972, 0.1946, 1.0, 1.0, 0.5972, 0.1946, 1.0, 0.9473, 0.9734, 1.0, 1.0, 0.9473, 0.9734, 1.0, 1.0, 0.9473, 0.9734, 1.0, 1.0, 0.9473, 0.9734, 1.0, 1.0, 0.9473, 0.9734, 1.0, 1.0, 0.9473, 0.9734, 1.0, 1.0, 0.9473, 0.9734, 1.0, 1.0, 0.9473, 0.9734, 1.0, 1.0, 0.9473, 0.9734, 1.0, 1.0, 0.9473, 0.9734, 1.0, 1.0, 0.9473, 0.9734, 1.0, 1.0, 0.9473, 0.9734, 1.0, 1.0, 0.9473, 0.9734, 1.0, 1.0, 0.9473, 0.9734, 1.0, 1.0, 0.9473, 0.9734, 1.0, 1.0, 0.9647, 0.855, 0.7084, 1.0, 0.9473, 0.9734, 1.0, 1.0, 0.9473, 0.9734, 1.0, 1.0, 0.9473, 0.9734, 1.0, 1.0, 0.9473, 0.9734, 1.0, 1.0, 1.0, 0.5972, 0.1946, 1.0, 1.0, 0.5972, 0.1946, 1.0, 1.0, 0.5972, 0.1946, 1.0, 1.0, 0.5972, 0.1946, 1.0, 1.0, 0.5972, 0.1946, 1.0, 1.0, 0.5972, 0.1946, 1.0, 1.0, 0.5972, 0.1946, 1.0, 1.0, 0.5972, 0.1946, 1.0, 1.0, 0.5972, 0.1946, 1.0, 1.0, 0.5972, 0.1946, 1.0, 1.0, 0.5972, 0.1946, 1.0, 1.0, 0.5972, 0.1946, 1.0, 1.0, 0.5972, 0.1946, 1.0, 1.0, 0.5972, 0.1946, 1.0, 1.0, 0.5972, 0.1946, 1.0, 1.0, 0.5972, 0.1946, 1.0, 1.0, 0.5972, 0.1946, 1.0, 1.0, 0.5972, 0.1946, 1.0, 1.0, 0.5972, 0.1946, 1.0, 1.0, 0.5972, 0.1946, 1.0, 1.0, 0.5972, 0.1946, 1.0, 1.0, 0.5972, 0.1946, 1.0, 1.0, 0.5972, 0.1946, 1.0, 1.0, 0.5972, 0.1946, 1.0, 1.0, 1.0, 1.0, 1.0, 1.0, 1.0, 1.0, 1.0, 1.0, 1.0, 1.0, 1.0, 1.0, 1.0, 1.0, 1.0, 1.0, 0.5972, 0.1946, 1.0, 1.0, 0.5972, 0.1946, 1.0, 1.0, 0.5972, 0.1946, 1.0, 1.0, 0.5972, 0.1946, 1.0, 1.0, 0.5972, 0.1946, 1.0, 1.0, 0.5972, 0.1946, 1.0, 1.0, 0.5972, 0.1946, 1.0, 1.0, 0.5972, 0.1946, 1.0, 1.0, 0.5972, 0.1946, 1.0, 1.0, 0.5972, 0.1946, 1.0, 1.0, 0.5972, 0.1946, 1.0, 1.0, 0.5972, 0.1946, 1.0, 1.0, 1.0, 1.0, 1.0, 1.0, 1.0, 1.0, 1.0, 1.0, 1.0, 1.0, 1.0, 1.0, 1.0, 1.0, 1.0, 1.0, 1.0, 1.0, 1.0, 1.0, 1.0, 1.0, 1.0, 1.0, 1.0, 1.0, 1.0, 1.0, 1.0, 1.0, 1.0, 1.0, 0.5972, 0.1946, 1.0, 1.0, 0.5972, 0.1946, 1.0, 1.0, 0.5972, 0.1946, 1.0, 1.0, 0.5972, 0.1946, 1.0, 1.0, 0.5972, 0.1946, 1.0, 1.0, 0.5972, 0.1946, 1.0, 1.0, 0.5972, 0.1946, 1.0, 1.0, 0.5972, 0.1946, 1.0, 1.0, 0.5972, 0.1946, 1.0, 1.0, 0.5972, 0.1946, 1.0, 1.0, 0.5972, 0.1946, 1.0, 1.0, 0.5972, 0.1946, 1.0])
me_cylinder_001.materials.append(mat_dog_fur)
me_cylinder_001.materials.append(mat_dig_nose)
me_cylinder_001.use_remesh_preserve_volume = False
me_cylinder_001.use_remesh_preserve_attributes = False
me_cylinder_001.use_mirror_vertex_groups = False
me_cylinder_001.update()

# ---- objects
ob_cylinder = bpy.data.objects.new('Cylinder', me_cylinder_001)

# ---- transforms, parenting, visibility, modifiers, constraints
ob_cylinder.location = (-1.295e-11, 3.576e-06, 0.5)
ob_cylinder.rotation_euler = (1.571, -0.0, -3.142)
ob_cylinder.scale = (0.02729, 0.02729, 0.5)
ob_cylinder.lineart.crease_threshold = 0.0

# ---- collection membership
col_collection_1.objects.link(ob_cylinder)

# ---- scene / render settings (as saved in the file)
scene.frame_start = 1; scene.frame_end = 250; scene.frame_set(0)
scene.render.engine = 'BLENDER_EEVEE_NEXT'
scene.render.resolution_percentage = 50
scene.render.fps = 30
scene.render.dither_intensity = 0.0
scene.cycles.use_denoising = False
scene.cycles.samples = 10
scene.cycles.sampling_pattern = 'TABULATED_SOBOL'
scene.cycles.light_sampling_threshold = 0.0
scene.cycles.use_adaptive_sampling = False
scene.cycles.use_light_tree = False
scene.cycles.blur_glossy = 0.0
scene.cycles.pixel_filter_type = 'GAUSSIAN'
scene.cycles.sample_clamp_indirect = 0.0
scene.view_settings.view_transform = 'Standard'
bpy.context.view_layer.update()

# ---- added for rendering (the .blend has no active camera and no usable light): camera, sun
cam_auto = bpy.data.cameras.new('AutoCamera')
cam_auto.lens = 50.0
cam_auto.sensor_width = 36.0
cam_auto.clip_end = 1000.0
ob_auto_camera = bpy.data.objects.new('AutoCamera', cam_auto)
scene.collection.objects.link(ob_auto_camera)
ob_auto_camera.location = (1.57838, -2.11122, 1.7069)
ob_auto_camera.rotation_euler = (1.09748, -7.21219e-08, 0.694738)
scene.camera = ob_auto_camera
light_auto_sun = bpy.data.lights.new('AutoSun', 'SUN')
light_auto_sun.energy = 3.0
light_auto_sun.angle = 0.0523599
ob_auto_sun = bpy.data.objects.new('AutoSun', light_auto_sun)
scene.collection.objects.link(ob_auto_sun)
ob_auto_sun.rotation_euler = (0.872665, 0.174533, 0.523599)
bpy.context.view_layer.update()
